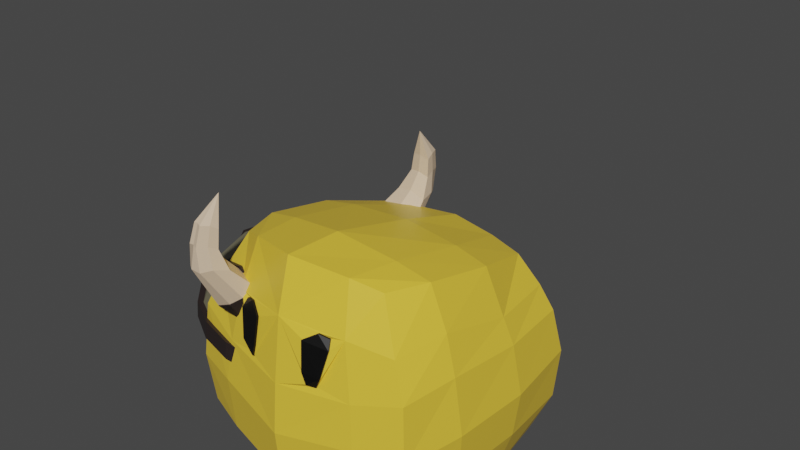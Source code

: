 # Source: SurvivorBlob_v4.blend  (saved by Blender 2.80.75; exported with 4.5.12 LTS)
import bpy
from mathutils import Matrix  # noqa: F401  (used for matrix-valued properties, if any)

bpy.ops.wm.read_factory_settings(use_empty=True)
scene = bpy.context.scene
scene.name = 'Scene'

# ---- collections
col_collection = bpy.data.collections.new('Collection'); scene.collection.children.link(col_collection)

# ---- materials (node trees are filled in below, after node groups)
mat_body = bpy.data.materials.new('Body')
mat_body.alpha_threshold = 0.0
mat_body.use_transparent_shadow = False
mat_body.line_color = (0.0, 0.0, 0.0, 1.0)
mat_eyes = bpy.data.materials.new('Eyes')
mat_eyes.use_transparent_shadow = False
mat_vikingbrown = bpy.data.materials.new('VikingBrown')
mat_vikingbrown.use_transparent_shadow = False
mat_vikingbrown.diffuse_color = (0.02315, 0.01521, 0.01444, 1.0)
mat_vikingbrown.roughness = 0.5
mat_vikinglightbrown = bpy.data.materials.new('VikingLightBrown')
mat_vikinglightbrown.use_transparent_shadow = False
mat_vikinglightbrown.diffuse_color = (0.2159, 0.1981, 0.1221, 1.0)
mat_vikinglightbrown.roughness = 0.5
mat_vikingbone = bpy.data.materials.new('VikingBone')
mat_vikingbone.use_transparent_shadow = False
mat_vikingbone.diffuse_color = (0.7529, 0.5711, 0.402, 1.0)
mat_vikingbone.roughness = 0.5

# ---- material node trees
mat_body.use_nodes = True; mat_body.node_tree.nodes.clear()
_N = mat_body.node_tree.nodes; _L = mat_body.node_tree.links
n0 = _N.new('ShaderNodeOutputMaterial'); n0.name = 'Material Output'; n0.location = (300, 300)
n1 = _N.new('ShaderNodeBsdfPrincipled'); n1.name = 'Principled BSDF'; n1.location = (10, 300)
n1.distribution = 'GGX'
n1.subsurface_method = 'BURLEY'
n1.inputs[0].default_value = (0.8469, 0.5711, 0.04817, 1.0)
n1.inputs[2].default_value = 0.4
n1.inputs[3].default_value = 1.45
n1.inputs[27].default_value = (0.0, 0.0, 0.0, 1.0)
n1.inputs[28].default_value = 1.0
_L.new(n1.outputs[0], n0.inputs[0])
n0.is_active_output = True
mat_eyes.use_nodes = True; mat_eyes.node_tree.nodes.clear()
_N = mat_eyes.node_tree.nodes; _L = mat_eyes.node_tree.links
n0 = _N.new('ShaderNodeOutputMaterial'); n0.name = 'Material Output'; n0.location = (300, 300)
n1 = _N.new('ShaderNodeBsdfPrincipled'); n1.name = 'Principled BSDF'; n1.location = (10, 300)
n1.distribution = 'GGX'
n1.subsurface_method = 'BURLEY'
n1.inputs[0].default_value = (0.0, 0.0, 0.0, 1.0)
n1.inputs[3].default_value = 1.45
n1.inputs[27].default_value = (0.0, 0.0, 0.0, 1.0)
n1.inputs[28].default_value = 1.0
_L.new(n1.outputs[0], n0.inputs[0])
n0.is_active_output = True
mat_vikingbrown.use_nodes = True; mat_vikingbrown.node_tree.nodes.clear()
_N = mat_vikingbrown.node_tree.nodes; _L = mat_vikingbrown.node_tree.links
n0 = _N.new('ShaderNodeOutputMaterial'); n0.name = 'Material Output'; n0.location = (300, 300)
n1 = _N.new('ShaderNodeBsdfPrincipled'); n1.name = 'Principled BSDF'; n1.location = (10, 300)
n1.distribution = 'GGX'
n1.subsurface_method = 'BURLEY'
n1.inputs[0].default_value = (0.02315, 0.01521, 0.01444, 1.0)
n1.inputs[3].default_value = 1.45
n1.inputs[27].default_value = (0.0, 0.0, 0.0, 1.0)
n1.inputs[28].default_value = 1.0
n2 = _N.new('ShaderNodeNormalMap'); n2.name = 'Normal Map'; n2.location = (-300, -300)
n2.label = 'Normal/Map'
n2.inputs[0].default_value = 0.14
_L.new(n1.outputs[0], n0.inputs[0])
_L.new(n2.outputs[0], n1.inputs[5])
n0.is_active_output = True
mat_vikinglightbrown.use_nodes = True; mat_vikinglightbrown.node_tree.nodes.clear()
_N = mat_vikinglightbrown.node_tree.nodes; _L = mat_vikinglightbrown.node_tree.links
n0 = _N.new('ShaderNodeOutputMaterial'); n0.name = 'Material Output'; n0.location = (300, 300)
n1 = _N.new('ShaderNodeBsdfPrincipled'); n1.name = 'Principled BSDF'; n1.location = (10, 300)
n1.distribution = 'GGX'
n1.subsurface_method = 'BURLEY'
n1.inputs[0].default_value = (0.2159, 0.1981, 0.1221, 1.0)
n1.inputs[3].default_value = 1.45
n1.inputs[27].default_value = (0.0, 0.0, 0.0, 1.0)
n1.inputs[28].default_value = 1.0
n2 = _N.new('ShaderNodeNormalMap'); n2.name = 'Normal Map'; n2.location = (-300, -300)
n2.label = 'Normal/Map'
n2.inputs[0].default_value = 0.14
_L.new(n1.outputs[0], n0.inputs[0])
_L.new(n2.outputs[0], n1.inputs[5])
n0.is_active_output = True
mat_vikingbone.use_nodes = True; mat_vikingbone.node_tree.nodes.clear()
_N = mat_vikingbone.node_tree.nodes; _L = mat_vikingbone.node_tree.links
n0 = _N.new('ShaderNodeOutputMaterial'); n0.name = 'Material Output'; n0.location = (300, 300)
n1 = _N.new('ShaderNodeBsdfPrincipled'); n1.name = 'Principled BSDF'; n1.location = (10, 300)
n1.distribution = 'GGX'
n1.subsurface_method = 'BURLEY'
n1.inputs[0].default_value = (0.7529, 0.5711, 0.402, 1.0)
n1.inputs[3].default_value = 1.45
n1.inputs[27].default_value = (0.0, 0.0, 0.0, 1.0)
n1.inputs[28].default_value = 1.0
n2 = _N.new('ShaderNodeNormalMap'); n2.name = 'Normal Map'; n2.location = (-300, -300)
n2.label = 'Normal/Map'
n2.inputs[0].default_value = 0.14
_L.new(n1.outputs[0], n0.inputs[0])
_L.new(n2.outputs[0], n1.inputs[5])
n0.is_active_output = True

# ---- world
world_world = bpy.data.worlds.new('World'); scene.world = world_world
world_world.use_nodes = True; world_world.node_tree.nodes.clear()
_N = world_world.node_tree.nodes; _L = world_world.node_tree.links
n0 = _N.new('ShaderNodeOutputWorld'); n0.name = 'World Output'; n0.location = (300, 300)
n1 = _N.new('ShaderNodeBackground'); n1.name = 'Background'; n1.location = (10, 300)
n1.inputs[0].default_value = (0.05088, 0.05088, 0.05088, 1.0)
_L.new(n1.outputs[0], n0.inputs[0])
n0.is_active_output = True
world_world.color = (0.05088, 0.05088, 0.05088)
world_world.use_sun_shadow = False
world_world.sun_shadow_jitter_overblur = 0.0

# ---- meshes
me_cube = bpy.data.meshes.new('Cube')
me_cube.from_pydata([(0.7324, -0.6099, 1.627), (0.7342, -0.7823, -0.0754), (-0.6115, -0.6264, 1.359), (-0.6408, -0.7823, -0.0754), (-0.7316, -0.9128, 0.2429), (-0.7476, -0.9466, 0.6366), (-0.7005, -0.8853, 0.9716), (-0.665, -0.7854, 1.152), (0.8455, -0.7935, 1.285), (0.8989, -0.909, 1.022), (0.9293, -0.9434, 0.6025), (0.8908, -0.9072, 0.2141), (0.4301, -0.7176, 1.615), (-0.1077, -0.7333, 1.51), (-0.1077, -0.8826, -0.0754), (0.4338, -0.8826, -0.0754), (0.4577, -0.9964, 0.2827), (-0.122, -1.002, 0.2827), (0.4741, -1.03, 0.6255), (-0.1449, -1.036, 0.6185), (0.4777, -0.9652, 1.045), (-0.1296, -0.9655, 0.9898), (0.4502, -0.8686, 1.317), (-0.1161, -0.884, 1.178), (-0.7082, -0.5244, -0.1213), (0.8286, -0.4094, 1.697), (-0.6688, -0.3563, 1.387), (0.798, -0.5245, -0.1213), (-0.8174, -0.5896, 0.2081), (-0.8541, -0.5447, 0.628), (-0.8152, -0.4876, 0.885), (-0.7319, -0.414, 1.14), (0.9871, -0.5858, 0.1792), (1.026, -0.5952, 0.5939), (-0.1241, -0.5199, -0.1213), (0.4611, -0.5199, -0.1213), (0.4557, -0.4547, 1.677), (-0.1241, -0.4661, 1.56), (0.9951, -0.5519, 0.9201), (0.9402, -0.472, 1.329), (1.029, -0.3049, 0.9556), (1.041, -0.1992, 1.272), (1.068, -0.2157, 1.056), (1.04, -0.3506, 1.045), (1.062, -0.245, 0.9668), (0.9869, -0.2975, 1.334), (0.9596, -0.373, 1.312), (0.9963, -0.3924, 1.251), (1.082, -0.22, 1.058), (1.075, -0.2493, 0.969), (1.043, -0.3092, 0.9578), (1.002, -0.3018, 1.336), (0.9736, -0.3773, 1.314), (1.054, -0.3549, 1.047), (1.055, -0.2035, 1.274), (1.01, -0.3967, 1.253), (0.7324, 0.6099, 1.627), (0.7342, 0.7823, -0.0754), (-0.6115, 0.6264, 1.359), (-0.6408, 0.7823, -0.0754), (-0.8294, -2.083e-08, -0.127), (0.9432, -2.083e-08, 1.757), (-0.695, -2.083e-08, 1.422), (0.9145, -2.083e-08, -0.1181), (-0.7316, 0.9128, 0.2429), (-0.7476, 0.9466, 0.6366), (-0.7005, 0.8853, 0.9716), (-0.665, 0.7854, 1.152), (0.8455, 0.7935, 1.285), (0.8989, 0.909, 1.022), (0.9293, 0.9434, 0.6025), (0.8908, 0.9072, 0.2141), (1.141, -2.083e-08, 0.5056), (1.102, -2.083e-08, 0.1167), (-0.8082, -2.083e-08, 1.047), (-0.8624, -2.083e-08, 0.8767), (-0.9368, -2.083e-08, 0.5671), (-0.917, -2.083e-08, 0.1455), (0.4301, 0.7176, 1.615), (-0.1077, 0.7333, 1.51), (-0.1077, 0.8826, -0.0754), (0.4338, 0.8826, -0.0754), (0.5103, -2.083e-08, -0.127), (-0.1535, -2.083e-08, -0.127), (-0.1535, -2.083e-08, 1.588), (0.5102, -2.083e-08, 1.751), (0.4577, 0.9964, 0.2827), (-0.122, 1.002, 0.2827), (0.4741, 1.03, 0.6255), (-0.1449, 1.036, 0.6185), (0.4777, 0.9652, 1.045), (-0.1296, 0.9655, 0.9898), (0.4502, 0.8686, 1.317), (-0.1161, 0.884, 1.178), (-0.7082, 0.5244, -0.1213), (0.8286, 0.4094, 1.697), (-0.6688, 0.3563, 1.387), (0.798, 0.5245, -0.1213), (-0.8174, 0.5896, 0.2081), (-0.8541, 0.5447, 0.628), (-0.8152, 0.4876, 0.885), (-0.7319, 0.414, 1.14), (0.9871, 0.5858, 0.1792), (1.026, 0.5952, 0.5939), (-0.1241, 0.5199, -0.1213), (0.4611, 0.5199, -0.1213), (0.4557, 0.4547, 1.677), (-0.1241, 0.4661, 1.56), (0.9951, 0.5519, 0.9201), (1.05, -2.083e-08, 1.367), (1.11, -2.083e-08, 0.8858), (0.9402, 0.472, 1.329), (1.029, 0.3049, 0.9556), (1.041, 0.1992, 1.272), (1.068, 0.2157, 1.056), (1.04, 0.3506, 1.045), (1.062, 0.245, 0.9668), (0.9869, 0.2975, 1.334), (0.9596, 0.373, 1.312), (0.9963, 0.3924, 1.251), (1.082, 0.22, 1.058), (1.075, 0.2493, 0.969), (1.043, 0.3092, 0.9578), (1.002, 0.3018, 1.336), (0.9736, 0.3773, 1.314), (1.054, 0.3549, 1.047), (1.055, 0.2035, 1.274), (1.01, 0.3967, 1.253)], [], [(37, 26, 2, 13), (23, 13, 2, 7), (35, 27, 1, 15), (39, 25, 0, 8), (31, 26, 62, 74), (24, 28, 77, 60), (28, 29, 76, 77), (29, 30, 75, 76), (30, 31, 74, 75), (27, 32, 11, 1), (32, 33, 10, 11), (33, 38, 9, 10), (38, 39, 8, 9), (14, 17, 4, 3), (17, 19, 5, 4), (19, 21, 6, 5), (21, 23, 7, 6), (9, 8, 22, 20), (20, 22, 23, 21), (10, 9, 20, 18), (18, 20, 21, 19), (11, 10, 18, 16), (16, 18, 19, 17), (1, 11, 16, 15), (15, 16, 17, 14), (24, 34, 14, 3), (34, 35, 15, 14), (8, 0, 12, 22), (22, 12, 13, 23), (25, 36, 12, 0), (36, 37, 13, 12), (85, 84, 37, 36), (61, 85, 36, 25), (83, 82, 35, 34), (60, 83, 34, 24), (72, 110, 38, 33), (73, 72, 33, 32), (63, 73, 32, 27), (6, 7, 31, 30), (5, 6, 30, 29), (4, 5, 29, 28), (3, 4, 28, 24), (7, 2, 26, 31), (109, 61, 25, 39), (82, 63, 27, 35), (84, 62, 26, 37), (39, 46, 45, 109), (110, 109, 45, 41, 42, 44), (38, 110, 44, 40), (38, 40, 43, 47, 46, 39), (45, 46, 52, 51), (41, 45, 51, 54), (47, 43, 53, 55), (49, 48, 53, 50), (55, 54, 51, 52), (53, 48, 54, 55), (44, 42, 48, 49), (42, 41, 54, 48), (46, 47, 55, 52), (43, 40, 50, 53), (40, 44, 49, 50), (107, 79, 58, 96), (93, 67, 58, 79), (105, 81, 57, 97), (111, 68, 56, 95), (101, 74, 62, 96), (94, 60, 77, 98), (98, 77, 76, 99), (99, 76, 75, 100), (100, 75, 74, 101), (97, 57, 71, 102), (102, 71, 70, 103), (103, 70, 69, 108), (108, 69, 68, 111), (80, 59, 64, 87), (87, 64, 65, 89), (89, 65, 66, 91), (91, 66, 67, 93), (69, 90, 92, 68), (90, 91, 93, 92), (70, 88, 90, 69), (88, 89, 91, 90), (71, 86, 88, 70), (86, 87, 89, 88), (57, 81, 86, 71), (81, 80, 87, 86), (94, 59, 80, 104), (104, 80, 81, 105), (68, 92, 78, 56), (92, 93, 79, 78), (95, 56, 78, 106), (106, 78, 79, 107), (85, 106, 107, 84), (61, 95, 106, 85), (83, 104, 105, 82), (60, 94, 104, 83), (72, 103, 108, 110), (73, 102, 103, 72), (63, 97, 102, 73), (66, 100, 101, 67), (65, 99, 100, 66), (64, 98, 99, 65), (59, 94, 98, 64), (67, 101, 96, 58), (109, 111, 95, 61), (82, 105, 97, 63), (84, 107, 96, 62), (111, 109, 117, 118), (110, 116, 114, 113, 117, 109), (108, 112, 116, 110), (108, 111, 118, 119, 115, 112), (117, 123, 124, 118), (113, 126, 123, 117), (119, 127, 125, 115), (121, 122, 125, 120), (127, 124, 123, 126), (125, 127, 126, 120), (116, 121, 120, 114), (114, 120, 126, 113), (118, 124, 127, 119), (115, 125, 122, 112), (112, 122, 121, 116)])
me_cube.polygons.foreach_set('material_index', [0, 0, 0, 0, 0, 0, 0, 0, 0, 0, 0, 0, 0, 0, 0, 0, 0, 0, 0, 0, 0, 0, 0, 0, 0, 0, 0, 0, 0, 0, 0, 0, 0, 0, 0, 0, 0, 0, 0, 0, 0, 0, 0, 0, 0, 0, 0, 0, 0, 0, 1, 1, 1, 1, 1, 1, 1, 1, 1, 1, 1, 0, 0, 0, 0, 0, 0, 0, 0, 0, 0, 0, 0, 0, 0, 0, 0, 0, 0, 0, 0, 0, 0, 0, 0, 0, 0, 0, 0, 0, 0, 0, 0, 0, 0, 0, 0, 0, 0, 0, 0, 0, 0, 0, 0, 0, 0, 0, 0, 0, 0, 1, 1, 1, 1, 1, 1, 1, 1, 1, 1, 1])
_uv = me_cube.uv_layers.new(name='UVMap')
_uv.uv.foreach_set('vector', [0.5277, 0.1952, 0.625, 0.1952, 0.625, 0.25, 0.5277, 0.25, 0.5754, 0.4027, 0.625, 0.4027, 0.625, 0.5, 0.5754, 0.5, 0.5556, 0.9452, 0.625, 0.9452, 0.625, 1.0, 0.5556, 1.0, 0.3254, 0.6952, 0.375, 0.6952, 0.375, 0.75, 0.3254, 0.75, 0.5754, 0.5548, 0.625, 0.5548, 0.625, 0.625, 0.5754, 0.625, 0.375, 0.5548, 0.4254, 0.5548, 0.4254, 0.625, 0.375, 0.625, 0.4254, 0.5548, 0.4754, 0.5548, 0.4754, 0.625, 0.4254, 0.625, 0.4754, 0.5548, 0.5254, 0.5548, 0.5254, 0.625, 0.4754, 0.625, 0.5254, 0.5548, 0.5754, 0.5548, 0.5754, 0.625, 0.5254, 0.625, 0.125, 0.6952, 0.1754, 0.6952, 0.1754, 0.75, 0.125, 0.75, 0.1754, 0.6952, 0.2254, 0.6952, 0.2254, 0.75, 0.1754, 0.75, 0.2254, 0.6952, 0.2754, 0.6952, 0.2754, 0.75, 0.2254, 0.75, 0.2754, 0.6952, 0.3254, 0.6952, 0.3254, 0.75, 0.2754, 0.75, 0.375, 0.4027, 0.4254, 0.4027, 0.4254, 0.5, 0.375, 0.5, 0.4254, 0.4027, 0.4754, 0.4027, 0.4754, 0.5, 0.4254, 0.5, 0.4754, 0.4027, 0.5254, 0.4027, 0.5254, 0.5, 0.4754, 0.5, 0.5254, 0.4027, 0.5754, 0.4027, 0.5754, 0.5, 0.5254, 0.5, 0.5254, 0.25, 0.5754, 0.25, 0.5754, 0.3194, 0.5254, 0.3194, 0.5254, 0.3194, 0.5754, 0.3194, 0.5754, 0.4027, 0.5254, 0.4027, 0.4754, 0.25, 0.5254, 0.25, 0.5254, 0.3194, 0.4754, 0.3194, 0.4754, 0.3194, 0.5254, 0.3194, 0.5254, 0.4027, 0.4754, 0.4027, 0.4254, 0.25, 0.4754, 0.25, 0.4754, 0.3194, 0.4254, 0.3194, 0.4254, 0.3194, 0.4754, 0.3194, 0.4754, 0.4027, 0.4254, 0.4027, 0.375, 0.25, 0.4254, 0.25, 0.4254, 0.3194, 0.375, 0.3194, 0.375, 0.3194, 0.4254, 0.3194, 0.4254, 0.4027, 0.375, 0.4027, 0.375, 0.9452, 0.4723, 0.9452, 0.4723, 1.0, 0.375, 1.0, 0.4723, 0.9452, 0.5556, 0.9452, 0.5556, 1.0, 0.4723, 1.0, 0.5754, 0.25, 0.625, 0.25, 0.625, 0.3194, 0.5754, 0.3194, 0.5754, 0.3194, 0.625, 0.3194, 0.625, 0.4027, 0.5754, 0.4027, 0.375, 0.1952, 0.4444, 0.1952, 0.4444, 0.25, 0.375, 0.25, 0.4444, 0.1952, 0.5277, 0.1952, 0.5277, 0.25, 0.4444, 0.25, 0.4444, 0.125, 0.5277, 0.125, 0.5277, 0.1952, 0.4444, 0.1952, 0.375, 0.125, 0.4444, 0.125, 0.4444, 0.1952, 0.375, 0.1952, 0.4723, 0.875, 0.5556, 0.875, 0.5556, 0.9452, 0.4723, 0.9452, 0.375, 0.875, 0.4723, 0.875, 0.4723, 0.9452, 0.375, 0.9452, 0.2254, 0.625, 0.2754, 0.625, 0.2754, 0.6952, 0.2254, 0.6952, 0.1754, 0.625, 0.2254, 0.625, 0.2254, 0.6952, 0.1754, 0.6952, 0.125, 0.625, 0.1754, 0.625, 0.1754, 0.6952, 0.125, 0.6952, 0.5254, 0.5, 0.5754, 0.5, 0.5754, 0.5548, 0.5254, 0.5548, 0.4754, 0.5, 0.5254, 0.5, 0.5254, 0.5548, 0.4754, 0.5548, 0.4254, 0.5, 0.4754, 0.5, 0.4754, 0.5548, 0.4254, 0.5548, 0.375, 0.5, 0.4254, 0.5, 0.4254, 0.5548, 0.375, 0.5548, 0.5754, 0.5, 0.625, 0.5, 0.625, 0.5548, 0.5754, 0.5548, 0.3254, 0.625, 0.375, 0.625, 0.375, 0.6952, 0.3254, 0.6952, 0.5556, 0.875, 0.625, 0.875, 0.625, 0.9452, 0.5556, 0.9452, 0.5277, 0.125, 0.625, 0.125, 0.625, 0.1952, 0.5277, 0.1952, 0.3254, 0.6952, 0.3254, 0.6952, 0.3254, 0.625, 0.3254, 0.625, 0.0, 0.0, 0.3254, 0.625, 0.3254, 0.625, 0.3041, 0.625, 0.2803, 0.625, 0.2754, 0.625, 0.2754, 0.6952, 0.0, 0.0, 0.2754, 0.625, 0.2754, 0.6952, 0.2754, 0.6952, 0.2754, 0.6952, 0.2808, 0.6952, 0.3047, 0.6952, 0.3254, 0.6952, 0.3254, 0.6952, 0.3254, 0.625, 0.3254, 0.6952, 0.3254, 0.6952, 0.3254, 0.625, 0.3041, 0.625, 0.3254, 0.625, 0.3254, 0.625, 0.3041, 0.625, 0.3047, 0.6952, 0.2808, 0.6952, 0.2808, 0.6952, 0.3047, 0.6952, 0.2754, 0.625, 0.2803, 0.625, 0.2808, 0.6952, 0.2754, 0.6952, 0.3047, 0.6952, 0.3041, 0.625, 0.3254, 0.625, 0.3254, 0.6952, 0.2808, 0.6952, 0.2803, 0.625, 0.3041, 0.625, 0.3047, 0.6952, 0.2754, 0.625, 0.2803, 0.625, 0.2803, 0.625, 0.2754, 0.625, 0.2803, 0.625, 0.3041, 0.625, 0.3041, 0.625, 0.2803, 0.625, 0.3254, 0.6952, 0.3047, 0.6952, 0.3047, 0.6952, 0.3254, 0.6952, 0.2808, 0.6952, 0.2754, 0.6952, 0.2754, 0.6952, 0.2808, 0.6952, 0.2754, 0.6952, 0.2754, 0.625, 0.2754, 0.625, 0.2754, 0.6952, 0.5277, 0.1952, 0.5277, 0.25, 0.625, 0.25, 0.625, 0.1952, 0.5754, 0.4027, 0.5754, 0.5, 0.625, 0.5, 0.625, 0.4027, 0.5556, 0.9452, 0.5556, 1.0, 0.625, 1.0, 0.625, 0.9452, 0.3254, 0.6952, 0.3254, 0.75, 0.375, 0.75, 0.375, 0.6952, 0.5754, 0.5548, 0.5754, 0.625, 0.625, 0.625, 0.625, 0.5548, 0.375, 0.5548, 0.375, 0.625, 0.4254, 0.625, 0.4254, 0.5548, 0.4254, 0.5548, 0.4254, 0.625, 0.4754, 0.625, 0.4754, 0.5548, 0.4754, 0.5548, 0.4754, 0.625, 0.5254, 0.625, 0.5254, 0.5548, 0.5254, 0.5548, 0.5254, 0.625, 0.5754, 0.625, 0.5754, 0.5548, 0.125, 0.6952, 0.125, 0.75, 0.1754, 0.75, 0.1754, 0.6952, 0.1754, 0.6952, 0.1754, 0.75, 0.2254, 0.75, 0.2254, 0.6952, 0.2254, 0.6952, 0.2254, 0.75, 0.2754, 0.75, 0.2754, 0.6952, 0.2754, 0.6952, 0.2754, 0.75, 0.3254, 0.75, 0.3254, 0.6952, 0.375, 0.4027, 0.375, 0.5, 0.4254, 0.5, 0.4254, 0.4027, 0.4254, 0.4027, 0.4254, 0.5, 0.4754, 0.5, 0.4754, 0.4027, 0.4754, 0.4027, 0.4754, 0.5, 0.5254, 0.5, 0.5254, 0.4027, 0.5254, 0.4027, 0.5254, 0.5, 0.5754, 0.5, 0.5754, 0.4027, 0.5254, 0.25, 0.5254, 0.3194, 0.5754, 0.3194, 0.5754, 0.25, 0.5254, 0.3194, 0.5254, 0.4027, 0.5754, 0.4027, 0.5754, 0.3194, 0.4754, 0.25, 0.4754, 0.3194, 0.5254, 0.3194, 0.5254, 0.25, 0.4754, 0.3194, 0.4754, 0.4027, 0.5254, 0.4027, 0.5254, 0.3194, 0.4254, 0.25, 0.4254, 0.3194, 0.4754, 0.3194, 0.4754, 0.25, 0.4254, 0.3194, 0.4254, 0.4027, 0.4754, 0.4027, 0.4754, 0.3194, 0.375, 0.25, 0.375, 0.3194, 0.4254, 0.3194, 0.4254, 0.25, 0.375, 0.3194, 0.375, 0.4027, 0.4254, 0.4027, 0.4254, 0.3194, 0.375, 0.9452, 0.375, 1.0, 0.4723, 1.0, 0.4723, 0.9452, 0.4723, 0.9452, 0.4723, 1.0, 0.5556, 1.0, 0.5556, 0.9452, 0.5754, 0.25, 0.5754, 0.3194, 0.625, 0.3194, 0.625, 0.25, 0.5754, 0.3194, 0.5754, 0.4027, 0.625, 0.4027, 0.625, 0.3194, 0.375, 0.1952, 0.375, 0.25, 0.4444, 0.25, 0.4444, 0.1952, 0.4444, 0.1952, 0.4444, 0.25, 0.5277, 0.25, 0.5277, 0.1952, 0.4444, 0.125, 0.4444, 0.1952, 0.5277, 0.1952, 0.5277, 0.125, 0.375, 0.125, 0.375, 0.1952, 0.4444, 0.1952, 0.4444, 0.125, 0.4723, 0.875, 0.4723, 0.9452, 0.5556, 0.9452, 0.5556, 0.875, 0.375, 0.875, 0.375, 0.9452, 0.4723, 0.9452, 0.4723, 0.875, 0.2254, 0.625, 0.2254, 0.6952, 0.2754, 0.6952, 0.2754, 0.625, 0.1754, 0.625, 0.1754, 0.6952, 0.2254, 0.6952, 0.2254, 0.625, 0.125, 0.625, 0.125, 0.6952, 0.1754, 0.6952, 0.1754, 0.625, 0.5254, 0.5, 0.5254, 0.5548, 0.5754, 0.5548, 0.5754, 0.5, 0.4754, 0.5, 0.4754, 0.5548, 0.5254, 0.5548, 0.5254, 0.5, 0.4254, 0.5, 0.4254, 0.5548, 0.4754, 0.5548, 0.4754, 0.5, 0.375, 0.5, 0.375, 0.5548, 0.4254, 0.5548, 0.4254, 0.5, 0.5754, 0.5, 0.5754, 0.5548, 0.625, 0.5548, 0.625, 0.5, 0.3254, 0.625, 0.3254, 0.6952, 0.375, 0.6952, 0.375, 0.625, 0.5556, 0.875, 0.5556, 0.9452, 0.625, 0.9452, 0.625, 0.875, 0.5277, 0.125, 0.5277, 0.1952, 0.625, 0.1952, 0.625, 0.125, 0.3254, 0.6952, 0.3254, 0.625, 0.3254, 0.625, 0.3254, 0.6952, 0.0, 0.0, 0.2754, 0.625, 0.2803, 0.625, 0.3041, 0.625, 0.3254, 0.625, 0.3254, 0.625, 0.2754, 0.6952, 0.2754, 0.6952, 0.2754, 0.625, 0.0, 0.0, 0.2754, 0.6952, 0.3254, 0.6952, 0.3254, 0.6952, 0.3047, 0.6952, 0.2808, 0.6952, 0.2754, 0.6952, 0.3254, 0.625, 0.3254, 0.625, 0.3254, 0.6952, 0.3254, 0.6952, 0.3041, 0.625, 0.3041, 0.625, 0.3254, 0.625, 0.3254, 0.625, 0.3047, 0.6952, 0.3047, 0.6952, 0.2808, 0.6952, 0.2808, 0.6952, 0.2754, 0.625, 0.2754, 0.6952, 0.2808, 0.6952, 0.2803, 0.625, 0.3047, 0.6952, 0.3254, 0.6952, 0.3254, 0.625, 0.3041, 0.625, 0.2808, 0.6952, 0.3047, 0.6952, 0.3041, 0.625, 0.2803, 0.625, 0.2754, 0.625, 0.2754, 0.625, 0.2803, 0.625, 0.2803, 0.625, 0.2803, 0.625, 0.2803, 0.625, 0.3041, 0.625, 0.3041, 0.625, 0.3254, 0.6952, 0.3254, 0.6952, 0.3047, 0.6952, 0.3047, 0.6952, 0.2808, 0.6952, 0.2808, 0.6952, 0.2754, 0.6952, 0.2754, 0.6952, 0.2754, 0.6952, 0.2754, 0.6952, 0.2754, 0.625, 0.2754, 0.625])
me_cube.materials.append(mat_body)
me_cube.materials.append(mat_eyes)
me_cube.use_remesh_preserve_volume = False
me_cube.use_remesh_preserve_attributes = False
me_cube.use_mirror_vertex_groups = False
me_cube.update()
me_sphere_005 = bpy.data.meshes.new('Sphere.005')
me_sphere_005.from_pydata([(-0.0004836, 0.5438, -0.556), (-0.002156, 0.7436, -0.9406), (-0.002708, 0.1838, -0.8272), (0.498, 0.5389, -0.09377), (0.3131, 0.4759, -0.566), (0.2258, 0.3443, -0.7213), (0.1246, 0.197, -0.8155), (0.8626, 0.3038, -0.09377), (0.7006, 0.2558, -0.5114), (0.5, 0.1837, -0.7027), (0.2373, 0.114, -0.8227), (0.996, -0.01739, -0.09377), (0.809, -0.01739, -0.5114), (0.5878, -0.01739, -0.7004), (0.297, -0.004022, -0.8221), (-0.309, -0.1556, -0.8217), (-0.5878, -0.1556, -0.7004), (-0.809, -0.1556, -0.5114), (-0.996, -0.1556, -0.09377), (0.0, -0.1556, -0.8635), (-1.692e-05, -0.004747, -0.8623), (0.309, -0.1556, -0.8217), (0.5878, -0.1556, -0.7004), (0.809, -0.1556, -0.5114), (0.996, -0.1556, -0.09377), (-0.996, -0.01739, -0.09377), (-0.809, -0.01739, -0.5114), (-0.5878, -0.01739, -0.7004), (-0.297, -0.004022, -0.8221), (-0.8626, 0.3038, -0.09377), (-0.7006, 0.2558, -0.5114), (-0.4999, 0.1837, -0.7027), (-0.2374, 0.114, -0.8227), (-0.498, 0.5389, -0.09377), (-0.3141, 0.4759, -0.5659), (-0.2263, 0.3442, -0.7213), (-0.1247, 0.197, -0.8155), (-1.77e-08, 0.625, -0.09377), (-0.0006362, 0.586, -0.7842), (-7.308e-05, 0.3438, -0.9682), (0.2054, 0.5308, -0.7817), (0.1526, 0.4406, -0.8614), (0.08578, 0.3844, -0.9034), (-0.2072, 0.5354, -0.7761), (-0.1552, 0.4419, -0.8584), (-0.1263, 0.3858, -0.9298), (0.1023, 0.7246, -1.085), (0.04643, 0.699, -1.158), (-0.141, 0.713, -0.9457), (-0.1217, 0.7348, -1.072), (-0.07899, 0.7046, -1.151), (0.01215, 1.051, -1.006), (-0.01549, 0.7156, -1.186), (0.1329, 0.6992, -0.9616), (0.004933, 0.8997, -1.012), (-0.00379, 0.9131, -1.173), (0.09305, 0.874, -1.032), (0.0731, 0.9062, -1.107), (0.03663, 0.9042, -1.182), (-0.08564, 0.8807, -1.02), (-0.07307, 0.9111, -1.098), (-0.04519, 0.9069, -1.177), (0.004643, 1.079, -1.142), (0.08794, 1.031, -1.026), (0.07078, 1.066, -1.087), (0.03941, 1.072, -1.151), (-0.06576, 1.035, -1.015), (-0.05495, 1.069, -1.078), (-0.03097, 1.074, -1.146), (0.01635, 1.272, -0.9746), (-0.0004836, 0.5438, 0.556), (-0.002156, 0.7436, 0.9406), (-0.003368, 0.1902, 0.8234), (0.498, 0.5389, 0.09377), (0.3131, 0.4759, 0.566), (0.2258, 0.3443, 0.7213), (0.1246, 0.197, 0.8155), (0.8626, 0.3038, 0.09377), (0.7006, 0.2558, 0.5114), (0.5, 0.1837, 0.7027), (0.2373, 0.114, 0.8227), (0.996, -0.01739, 0.09377), (0.809, -0.01739, 0.5114), (0.5878, -0.01739, 0.7004), (0.297, -0.004022, 0.8221), (-0.309, -0.1556, 0.8217), (-0.5878, -0.1556, 0.7004), (-0.809, -0.1556, 0.5114), (-0.996, -0.1556, 0.09377), (0.0, -0.1556, 0.8635), (-1.692e-05, -0.004747, 0.8623), (0.309, -0.1556, 0.8217), (0.5878, -0.1556, 0.7004), (0.809, -0.1556, 0.5114), (0.996, -0.1556, 0.09377), (-0.996, -0.01739, 0.09377), (-0.809, -0.01739, 0.5114), (-0.5878, -0.01739, 0.7004), (-0.297, -0.004022, 0.8221), (-0.8626, 0.3038, 0.09377), (-0.7006, 0.2558, 0.5114), (-0.4999, 0.1837, 0.7027), (-0.2374, 0.114, 0.8227), (-0.498, 0.5389, 0.09377), (-0.3141, 0.4759, 0.5659), (-0.2263, 0.3442, 0.7213), (-0.1247, 0.197, 0.8155), (-1.77e-08, 0.625, 0.09377), (-0.0006362, 0.586, 0.7842), (-7.308e-05, 0.3438, 0.9682), (0.2054, 0.5308, 0.7817), (0.1526, 0.4406, 0.8614), (0.07841, 0.3742, 0.9252), (-0.2072, 0.5354, 0.7761), (-0.1552, 0.4419, 0.8584), (-0.09049, 0.3957, 0.9145), (0.1023, 0.7246, 1.085), (0.04643, 0.699, 1.158), (-0.141, 0.713, 0.9457), (-0.1217, 0.7348, 1.072), (-0.07899, 0.7046, 1.151), (0.01215, 1.051, 1.006), (-0.01549, 0.7156, 1.186), (0.1329, 0.6992, 0.9616), (0.004933, 0.8997, 1.012), (-0.00379, 0.9131, 1.173), (0.09305, 0.874, 1.032), (0.0731, 0.9062, 1.107), (0.03663, 0.9042, 1.182), (-0.08564, 0.8807, 1.02), (-0.07307, 0.9111, 1.098), (-0.04519, 0.9069, 1.177), (0.004643, 1.079, 1.142), (0.08794, 1.031, 1.026), (0.07078, 1.066, 1.087), (0.03941, 1.072, 1.151), (-0.06576, 1.035, 1.015), (-0.05495, 1.069, 1.078), (-0.03097, 1.074, 1.146), (0.01635, 1.272, 0.9746), (1.053, -0.01739, -0.09835), (0.855, -0.01739, -0.5363), (0.6212, -0.01739, -0.7346), (0.3138, -0.004022, -0.8622), (-0.3139, -0.004022, -0.8622), (-0.3266, -0.1556, -0.8618), (-0.6212, -0.01739, -0.7346), (-0.6212, -0.1556, -0.7346), (0.6212, -0.1556, -0.7346), (0.3266, -0.1556, -0.8618), (1.65e-07, -0.1556, -0.9057), (-1.772e-05, -0.004747, -0.9044), (-0.855, -0.01739, -0.5363), (-0.855, -0.1556, -0.5363), (0.855, -0.1556, -0.5363), (-1.053, -0.01739, -0.09835), (-1.053, -0.1556, -0.09835), (1.053, -0.1556, -0.09835), (1.053, -0.01739, 0.09835), (0.855, -0.01739, 0.5363), (0.6212, -0.01739, 0.7346), (0.3138, -0.004022, 0.8622), (-0.3139, -0.004022, 0.8622), (-0.3266, -0.1556, 0.8618), (-0.6212, -0.01739, 0.7346), (-0.6212, -0.1556, 0.7346), (0.6212, -0.1556, 0.7346), (0.3266, -0.1556, 0.8618), (1.65e-07, -0.1556, 0.9057), (-1.772e-05, -0.004747, 0.9044), (-0.855, -0.01739, 0.5363), (-0.855, -0.1556, 0.5363), (0.855, -0.1556, 0.5363), (-1.053, -0.01739, 0.09835), (-1.053, -0.1556, 0.09835), (1.053, -0.1556, 0.09835), (0.9047, 0.3073, -0.1033), (0.5251, 0.5521, -0.1033), (-0.8915, 0.3073, -0.1033), (-0.5119, 0.5521, -0.1033), (0.006574, 0.6417, -0.1033), (0.5251, 0.5521, 0.09195), (0.9047, 0.3073, 0.09195), (-0.8915, 0.3073, 0.09195), (-0.5119, 0.5521, 0.09195), (0.006574, 0.6417, 0.09195), (0.08852, 0.376, -0.9034), (0.1223, 0.1939, -0.8042), (-3.55e-05, 0.1867, -0.8138), (-6.114e-05, 0.3376, -0.9682), (0.3225, 0.4858, -0.566), (0.2326, 0.3381, -0.7213), (-0.2134, 0.5526, -0.7761), (-0.3235, 0.4858, -0.5659), (-0.0004841, 0.5621, -0.556), (-0.2331, 0.3379, -0.7213), (-0.1215, 0.1968, -0.8032), (-0.0006413, 0.6095, -0.7842), (0.2116, 0.5475, -0.7817), (0.1573, 0.4462, -0.8614), (-0.1598, 0.4477, -0.8584), (-0.129, 0.3773, -0.9298), (0.08115, 0.3658, 0.9252), (0.1284, 0.1727, 0.7916), (-3.55e-05, 0.1867, 0.8138), (-6.114e-05, 0.3376, 0.9682), (0.3225, 0.4858, 0.566), (0.2326, 0.3381, 0.7213), (-0.2134, 0.5526, 0.7761), (-0.3235, 0.4858, 0.5659), (-0.0004841, 0.5621, 0.556), (-0.2331, 0.3379, 0.7213), (-0.1285, 0.1727, 0.7966), (-0.0006413, 0.6095, 0.7842), (0.2116, 0.5475, 0.7817), (0.1573, 0.4462, 0.8614), (-0.1598, 0.4477, 0.8584), (-0.09321, 0.3873, 0.9145)], [], [(5, 6, 187, 191), (41, 40, 198, 199), (20, 2, 6), (0, 37, 3, 4), (6, 5, 9, 10), (73, 77, 182, 181), (20, 6, 10), (4, 3, 7, 8), (5, 4, 8, 9), (9, 8, 12, 13), (10, 9, 13, 14), (24, 23, 154, 157), (20, 10, 14), (8, 7, 11, 12), (27, 28, 144, 146), (90, 98, 162, 169), (81, 82, 159, 158), (23, 22, 148, 154), (26, 27, 146, 152), (94, 24, 157, 175), (11, 81, 158, 140), (22, 21, 149, 148), (25, 26, 152, 155), (26, 25, 29, 30), (27, 26, 30, 31), (28, 27, 31, 32), (20, 28, 32), (20, 32, 36), (30, 29, 33, 34), (31, 30, 34, 35), (32, 31, 35, 36), (99, 103, 184, 183), (105, 106, 212, 211), (20, 36, 2), (34, 33, 37, 0), (4, 5, 191, 190), (40, 41, 46, 53), (42, 39, 52, 47), (45, 44, 49, 50), (41, 42, 47, 46), (111, 112, 202, 215), (104, 105, 211, 209), (110, 111, 215, 214), (34, 0, 194, 193), (43, 38, 1, 48), (39, 45, 50, 52), (44, 43, 48, 49), (38, 40, 53, 1), (49, 48, 59, 60), (52, 50, 61, 55), (48, 1, 54, 59), (53, 46, 57, 56), (59, 54, 51, 66), (56, 57, 64, 63), (58, 55, 62, 65), (61, 60, 67, 68), (1, 53, 56, 54), (46, 47, 58, 57), (50, 49, 60, 61), (47, 52, 55, 58), (51, 63, 69), (67, 66, 69), (62, 68, 69), (66, 51, 69), (55, 61, 68, 62), (60, 59, 66, 67), (54, 56, 63, 51), (57, 58, 65, 64), (64, 65, 69), (68, 67, 69), (65, 62, 69), (63, 64, 69), (38, 43, 192, 197), (2, 36, 196, 188), (90, 76, 72), (70, 74, 73, 107), (76, 80, 79, 75), (90, 80, 76), (74, 78, 77, 73), (75, 79, 78, 74), (79, 83, 82, 78), (80, 84, 83, 79), (90, 84, 80), (78, 82, 81, 77), (93, 94, 175, 172), (18, 88, 174, 156), (20, 14, 143, 151), (21, 19, 150, 149), (92, 93, 172, 166), (88, 87, 171, 174), (19, 15, 145, 150), (91, 92, 166, 167), (96, 100, 99, 95), (97, 101, 100, 96), (98, 102, 101, 97), (90, 102, 98), (90, 106, 102), (100, 104, 103, 99), (101, 105, 104, 100), (102, 106, 105, 101), (70, 104, 209, 210), (90, 72, 106), (104, 70, 107, 103), (45, 39, 189, 201), (110, 123, 116, 111), (112, 117, 122, 109), (115, 120, 119, 114), (111, 116, 117, 112), (113, 108, 213, 208), (44, 45, 201, 200), (72, 76, 203, 204), (106, 72, 204, 212), (113, 118, 71, 108), (109, 122, 120, 115), (114, 119, 118, 113), (108, 71, 123, 110), (119, 130, 129, 118), (122, 125, 131, 120), (118, 129, 124, 71), (123, 126, 127, 116), (129, 136, 121, 124), (126, 133, 134, 127), (128, 135, 132, 125), (131, 138, 137, 130), (71, 124, 126, 123), (116, 127, 128, 117), (120, 131, 130, 119), (117, 128, 125, 122), (121, 139, 133), (137, 139, 136), (132, 139, 138), (136, 139, 121), (125, 132, 138, 131), (130, 137, 136, 129), (124, 121, 133, 126), (127, 134, 135, 128), (134, 139, 135), (138, 139, 137), (135, 139, 132), (133, 139, 134), (107, 73, 181, 185), (15, 19, 21, 22, 23, 24, 94, 93, 92, 91, 89, 85, 86, 87, 88, 18, 17, 16), (156, 174, 173, 155), (144, 151, 150, 145), (146, 144, 145, 147), (143, 142, 148, 149), (152, 146, 147, 153), (142, 141, 154, 148), (151, 143, 149, 150), (155, 152, 153, 156), (141, 140, 157, 154), (158, 175, 157, 140), (162, 163, 168, 169), (164, 165, 163, 162), (161, 167, 166, 160), (170, 171, 165, 164), (160, 166, 172, 159), (169, 168, 167, 161), (173, 174, 171, 170), (159, 172, 175, 158), (82, 83, 160, 159), (15, 16, 147, 145), (28, 20, 151, 144), (83, 84, 161, 160), (85, 89, 168, 163), (16, 17, 153, 147), (17, 18, 156, 153), (89, 91, 167, 168), (95, 25, 155, 173), (96, 95, 173, 170), (97, 96, 170, 164), (12, 11, 140, 141), (98, 97, 164, 162), (13, 12, 141, 142), (86, 85, 163, 165), (84, 90, 169, 161), (14, 13, 142, 143), (37, 33, 179, 180), (182, 158, 140, 176), (173, 183, 178, 155), (183, 184, 179, 178), (184, 185, 180, 179), (185, 181, 177, 180), (181, 182, 176, 177), (3, 37, 180, 177), (103, 107, 185, 184), (7, 3, 177, 176), (77, 81, 158, 182), (29, 25, 155, 178), (87, 86, 165, 171), (11, 7, 176, 140), (33, 29, 178, 179), (95, 99, 183, 173), (195, 193, 192, 200), (188, 196, 201, 189), (187, 188, 189, 186), (193, 194, 197, 192), (190, 191, 199, 198), (194, 190, 198, 197), (196, 195, 200, 201), (191, 187, 186, 199), (211, 216, 208, 209), (204, 205, 217, 212), (203, 202, 205, 204), (209, 208, 213, 210), (206, 214, 215, 207), (210, 213, 214, 206), (212, 217, 216, 211), (207, 215, 202, 203), (108, 110, 214, 213), (42, 41, 199, 186), (112, 109, 205, 202), (75, 74, 206, 207), (0, 4, 190, 194), (114, 113, 208, 216), (35, 34, 193, 195), (76, 75, 207, 203), (40, 38, 197, 198), (6, 2, 188, 187), (115, 114, 216, 217), (36, 35, 195, 196), (39, 42, 186, 189), (109, 115, 217, 205), (74, 70, 210, 206), (43, 44, 200, 192)])
me_sphere_005.polygons.foreach_set('use_smooth', [True] * 225)
me_sphere_005.polygons.foreach_set('material_index', [0, 0, 1, 1, 1, 0, 1, 1, 1, 1, 1, 0, 1, 1, 0, 0, 0, 0, 0, 0, 0, 0, 0, 1, 1, 1, 1, 1, 1, 1, 1, 0, 0, 1, 1, 0, 2, 2, 2, 2, 0, 0, 0, 0, 2, 2, 2, 2, 2, 2, 2, 2, 2, 2, 2, 2, 2, 2, 2, 2, 2, 2, 2, 2, 2, 2, 2, 2, 2, 2, 2, 2, 0, 0, 1, 1, 1, 1, 1, 1, 1, 1, 1, 1, 0, 0, 0, 0, 0, 0, 0, 0, 1, 1, 1, 1, 1, 1, 1, 1, 0, 1, 1, 0, 2, 2, 2, 2, 0, 0, 0, 0, 2, 2, 2, 2, 2, 2, 2, 2, 2, 2, 2, 2, 2, 2, 2, 2, 2, 2, 2, 2, 2, 2, 2, 2, 2, 2, 2, 2, 0, 0, 0, 0, 0, 0, 0, 0, 0, 0, 0, 0, 0, 0, 0, 0, 0, 0, 0, 0, 0, 0, 0, 0, 0, 0, 0, 0, 0, 0, 0, 0, 0, 0, 0, 0, 0, 0, 0, 0, 0, 0, 0, 0, 0, 0, 0, 0, 0, 0, 0, 0, 0, 0, 0, 0, 0, 0, 0, 0, 0, 0, 0, 0, 0, 0, 0, 0, 0, 0, 0, 0, 0, 0, 0, 0, 0, 0, 0, 0, 0, 0, 0, 0, 0])
_k = set([(0, 4), (0, 34), (0, 37), (0, 194), (1, 38), (1, 48), (1, 53), (1, 54), (2, 6), (2, 20), (2, 36), (2, 188), (3, 4), (3, 7), (3, 37), (3, 177), (4, 5), (4, 8), (4, 190), (5, 6), (5, 9), (5, 191), (6, 10), (6, 187), (7, 8), (7, 11), (7, 176), (8, 9), (8, 12), (9, 10), (9, 13), (10, 14), (10, 20), (11, 12), (11, 140), (12, 13), (13, 14), (13, 142), (14, 20), (14, 143), (20, 28), (20, 32), (25, 26), (25, 29), (25, 155), (26, 27), (26, 30), (27, 28), (27, 31), (27, 146), (28, 32), (28, 144), (29, 30), (29, 33), (29, 178), (30, 31), (30, 34), (31, 32), (31, 35), (32, 36), (33, 34), (33, 37), (33, 179), (34, 35), (34, 193), (35, 36), (35, 195), (36, 196), (37, 180), (38, 40), (38, 43), (38, 197), (39, 42), (39, 45), (39, 52), (39, 189), (40, 41), (40, 53), (40, 198), (41, 42), (41, 46), (41, 199), (42, 47), (42, 186), (43, 44), (43, 48), (43, 192), (44, 45), (44, 49), (44, 200), (45, 50), (45, 201), (46, 47), (46, 53), (46, 57), (47, 52), (47, 58), (48, 49), (48, 59), (49, 50), (49, 60), (50, 52), (50, 61), (51, 54), (51, 63), (51, 66), (51, 69), (52, 55), (53, 56), (54, 56), (54, 59), (55, 58), (55, 61), (55, 62), (56, 57), (56, 63), (57, 58), (57, 64), (58, 65), (59, 60), (59, 66), (60, 61), (60, 67), (61, 68), (62, 65), (62, 68), (62, 69), (63, 64), (63, 69), (64, 65), (64, 69), (65, 69), (66, 67), (66, 69), (67, 68), (67, 69), (68, 69), (70, 74), (70, 104), (70, 107), (70, 210), (71, 108), (71, 118), (71, 123), (71, 124), (72, 76), (72, 90), (72, 106), (72, 204), (73, 74), (73, 77), (73, 107), (73, 181), (74, 75), (74, 78), (74, 206), (75, 76), (75, 79), (75, 207), (76, 80), (76, 90), (76, 203), (77, 78), (77, 81), (77, 182), (78, 79), (78, 82), (79, 80), (79, 83), (80, 84), (80, 90), (81, 82), (81, 158), (82, 83), (83, 84), (83, 160), (84, 90), (84, 161), (90, 98), (90, 102), (90, 106), (95, 96), (95, 99), (95, 173), (96, 97), (96, 100), (97, 98), (97, 101), (97, 164), (98, 102), (98, 162), (99, 100), (99, 103), (99, 183), (100, 101), (100, 104), (101, 102), (101, 105), (102, 106), (103, 104), (103, 107), (103, 184), (104, 105), (104, 209), (105, 106), (105, 211), (106, 212), (107, 185), (108, 110), (108, 113), (108, 213), (109, 112), (109, 115), (109, 122), (109, 205), (110, 111), (110, 123), (110, 214), (111, 112), (111, 116), (111, 215), (112, 117), (112, 202), (113, 114), (113, 118), (113, 208), (114, 115), (114, 119), (114, 216), (115, 120), (115, 217), (116, 117), (116, 123), (116, 127), (117, 122), (117, 128), (118, 119), (118, 129), (119, 120), (119, 130), (120, 122), (120, 131), (121, 124), (121, 133), (121, 136), (121, 139), (122, 125), (123, 126), (124, 126), (124, 129), (125, 128), (125, 131), (125, 132), (126, 127), (126, 133), (127, 128), (127, 134), (128, 135), (129, 130), (129, 136), (130, 131), (130, 137), (131, 138), (132, 135), (132, 138), (132, 139), (133, 134), (133, 139), (134, 135), (134, 139), (135, 139), (136, 137), (136, 139), (137, 138), (137, 139), (138, 139), (140, 141), (140, 157), (140, 176), (141, 142), (141, 154), (142, 143), (142, 148), (143, 149), (143, 151), (144, 145), (144, 146), (144, 151), (145, 147), (145, 150), (146, 147), (146, 152), (147, 153), (148, 149), (148, 154), (149, 150), (150, 151), (152, 153), (152, 155), (153, 156), (154, 157), (155, 156), (155, 178), (156, 174), (157, 175), (158, 159), (158, 175), (158, 182), (159, 160), (159, 172), (160, 161), (160, 166), (161, 167), (161, 169), (162, 163), (162, 164), (162, 169), (163, 165), (163, 168), (164, 165), (164, 170), (165, 171), (166, 167), (166, 172), (167, 168), (168, 169), (170, 171), (170, 173), (171, 174), (172, 175), (173, 174), (173, 183), (176, 177), (176, 182), (177, 180), (177, 181), (178, 179), (178, 183), (179, 180), (179, 184), (180, 185), (181, 182), (181, 185), (183, 184), (184, 185), (186, 187), (186, 189), (186, 199), (187, 188), (187, 191), (188, 189), (188, 196), (189, 201), (190, 191), (190, 194), (190, 198), (191, 199), (192, 193), (192, 197), (192, 200), (193, 194), (193, 195), (194, 197), (195, 196), (195, 200), (196, 201), (197, 198), (198, 199), (200, 201), (202, 203), (202, 205), (202, 215), (203, 204), (203, 207), (204, 205), (204, 212), (205, 217), (206, 207), (206, 210), (206, 214), (207, 215), (208, 209), (208, 213), (208, 216), (209, 210), (209, 211), (210, 213), (211, 212), (211, 216), (212, 217), (213, 214), (214, 215), (216, 217)])
me_sphere_005.attributes.new('sharp_edge', 'BOOLEAN', 'EDGE').data.foreach_set('value', [ (min(e.vertices), max(e.vertices)) in _k for e in me_sphere_005.edges])
_uv = me_sphere_005.uv_layers.new(name='UVMap')
_uv.uv.foreach_set('vector', [0.6667, 0.2, 0.6667, 0.1, 0.6667, 0.1, 0.6667, 0.2, 0.6667, 0.2, 0.6667, 0.3, 0.6667, 0.3, 0.6667, 0.2, 0.7083, 0.0, 0.75, 0.1, 0.6667, 0.1, 0.75, 0.3, 0.75, 0.4, 0.6667, 0.4, 0.6667, 0.3, 0.6667, 0.1, 0.6667, 0.2, 0.5833, 0.2, 0.5833, 0.1, 0.6667, 0.4, 0.5833, 0.4, 0.5833, 0.4, 0.6667, 0.4, 0.625, 0.0, 0.6667, 0.1, 0.5833, 0.1, 0.6667, 0.3, 0.6667, 0.4, 0.5833, 0.4, 0.5833, 0.3, 0.6667, 0.2, 0.6667, 0.3, 0.5833, 0.3, 0.5833, 0.2, 0.5833, 0.2, 0.5833, 0.3, 0.5, 0.3, 0.5, 0.2, 0.5833, 0.1, 0.5833, 0.2, 0.5, 0.2, 0.5, 0.1, 0.5, 0.4, 0.5, 0.3, 0.5, 0.3, 0.5, 0.4, 0.5417, 0.0, 0.5833, 0.1, 0.5, 0.1, 0.5833, 0.3, 0.5833, 0.4, 0.5, 0.4, 0.5, 0.3, 1.0, 0.2, 1.0, 0.1, 1.0, 0.1, 1.0, 0.2, 0.9583, 0.0, 1.0, 0.1, 1.0, 0.1, 0.9583, 0.0, 0.5, 0.4, 0.5, 0.3, 0.5, 0.3, 0.5, 0.4, 0.5, 0.3, 0.5, 0.2, 0.5, 0.2, 0.5, 0.3, 1.0, 0.3, 1.0, 0.2, 1.0, 0.2, 1.0, 0.3, 0.5, 0.4, 0.5, 0.4, 0.5, 0.4, 0.5, 0.4, 0.5, 0.4, 0.5, 0.4, 0.5, 0.4, 0.5, 0.4, 0.5, 0.2, 0.5, 0.1, 0.5, 0.1, 0.5, 0.2, 1.0, 0.4, 1.0, 0.3, 1.0, 0.3, 1.0, 0.4, 1.0, 0.3, 1.0, 0.4, 0.9167, 0.4, 0.9167, 0.3, 1.0, 0.2, 1.0, 0.3, 0.9167, 0.3, 0.9167, 0.2, 1.0, 0.1, 1.0, 0.2, 0.9167, 0.2, 0.9167, 0.1, 0.9583, 0.0, 1.0, 0.1, 0.9167, 0.1, 0.875, 0.0, 0.9167, 0.1, 0.8333, 0.1, 0.9167, 0.3, 0.9167, 0.4, 0.8333, 0.4, 0.8333, 0.3, 0.9167, 0.2, 0.9167, 0.3, 0.8333, 0.3, 0.8333, 0.2, 0.9167, 0.1, 0.9167, 0.2, 0.8333, 0.2, 0.8333, 0.1, 0.9167, 0.4, 0.8333, 0.4, 0.8333, 0.4, 0.9167, 0.4, 0.8333, 0.2, 0.8333, 0.1, 0.8333, 0.1, 0.8333, 0.2, 0.7917, 0.0, 0.8333, 0.1, 0.75, 0.1, 0.8333, 0.3, 0.8333, 0.4, 0.75, 0.4, 0.75, 0.3, 0.6667, 0.3, 0.6667, 0.2, 0.6667, 0.2, 0.6667, 0.3, 0.6667, 0.3, 0.6667, 0.2, 0.6667, 0.2, 0.6667, 0.3, 0.6667, 0.1, 0.75, 0.1, 0.75, 0.1, 0.6667, 0.1, 0.8333, 0.1, 0.8333, 0.2, 0.8333, 0.2, 0.8333, 0.1, 0.6667, 0.2, 0.6667, 0.1, 0.6667, 0.1, 0.6667, 0.2, 0.6667, 0.2, 0.6667, 0.1, 0.6667, 0.1, 0.6667, 0.2, 0.8333, 0.3, 0.8333, 0.2, 0.8333, 0.2, 0.8333, 0.3, 0.6667, 0.3, 0.6667, 0.2, 0.6667, 0.2, 0.6667, 0.3, 0.8333, 0.3, 0.75, 0.3, 0.75, 0.3, 0.8333, 0.3, 0.8333, 0.3, 0.75, 0.3, 0.75, 0.3, 0.8333, 0.3, 0.75, 0.1, 0.8333, 0.1, 0.8333, 0.1, 0.75, 0.1, 0.8333, 0.2, 0.8333, 0.3, 0.8333, 0.3, 0.8333, 0.2, 0.75, 0.3, 0.6667, 0.3, 0.6667, 0.3, 0.75, 0.3, 0.8333, 0.2, 0.8333, 0.3, 0.8333, 0.3, 0.8333, 0.2, 0.75, 0.1, 0.8333, 0.1, 0.8333, 0.1, 0.75, 0.1, 0.8333, 0.3, 0.75, 0.3, 0.75, 0.3, 0.8333, 0.3, 0.6667, 0.3, 0.6667, 0.2, 0.6667, 0.2, 0.6667, 0.3, 0.8333, 0.3, 0.75, 0.3, 0.75, 0.3, 0.8333, 0.3, 0.6667, 0.3, 0.6667, 0.2, 0.6667, 0.2, 0.6667, 0.3, 0.6667, 0.1, 0.75, 0.1, 0.75, 0.1, 0.6667, 0.1, 0.8333, 0.1, 0.8333, 0.2, 0.8333, 0.2, 0.8333, 0.1, 0.75, 0.3, 0.6667, 0.3, 0.6667, 0.3, 0.75, 0.3, 0.6667, 0.2, 0.6667, 0.1, 0.6667, 0.1, 0.6667, 0.2, 0.8333, 0.1, 0.8333, 0.2, 0.8333, 0.2, 0.8333, 0.1, 0.6667, 0.1, 0.75, 0.1, 0.75, 0.1, 0.6667, 0.1, 0.75, 0.3, 0.6667, 0.3, 0.75, 0.3, 0.8333, 0.2, 0.8333, 0.3, 0.8333, 0.2, 0.75, 0.1, 0.8333, 0.1, 0.75, 0.1, 0.8333, 0.3, 0.75, 0.3, 0.8333, 0.3, 0.75, 0.1, 0.8333, 0.1, 0.8333, 0.1, 0.75, 0.1, 0.8333, 0.2, 0.8333, 0.3, 0.8333, 0.3, 0.8333, 0.2, 0.75, 0.3, 0.6667, 0.3, 0.6667, 0.3, 0.75, 0.3, 0.6667, 0.2, 0.6667, 0.1, 0.6667, 0.1, 0.6667, 0.2, 0.6667, 0.2, 0.6667, 0.1, 0.6667, 0.2, 0.8333, 0.1, 0.8333, 0.2, 0.8333, 0.1, 0.6667, 0.1, 0.75, 0.1, 0.6667, 0.1, 0.6667, 0.3, 0.6667, 0.2, 0.6667, 0.3, 0.75, 0.3, 0.8333, 0.3, 0.8333, 0.3, 0.75, 0.3, 0.75, 0.1, 0.8333, 0.1, 0.8333, 0.1, 0.75, 0.1, 0.7083, 0.0, 0.6667, 0.1, 0.75, 0.1, 0.75, 0.3, 0.6667, 0.3, 0.6667, 0.4, 0.75, 0.4, 0.6667, 0.1, 0.5833, 0.1, 0.5833, 0.2, 0.6667, 0.2, 0.625, 0.0, 0.5833, 0.1, 0.6667, 0.1, 0.6667, 0.3, 0.5833, 0.3, 0.5833, 0.4, 0.6667, 0.4, 0.6667, 0.2, 0.5833, 0.2, 0.5833, 0.3, 0.6667, 0.3, 0.5833, 0.2, 0.5, 0.2, 0.5, 0.3, 0.5833, 0.3, 0.5833, 0.1, 0.5, 0.1, 0.5, 0.2, 0.5833, 0.2, 0.5417, 0.0, 0.5, 0.1, 0.5833, 0.1, 0.5833, 0.3, 0.5, 0.3, 0.5, 0.4, 0.5833, 0.4, 0.5, 0.3, 0.5, 0.4, 0.5, 0.4, 0.5, 0.3, 1.0, 0.4, 1.0, 0.4, 1.0, 0.4, 1.0, 0.4, 0.5417, 0.0, 0.5, 0.1, 0.5, 0.1, 0.5417, 0.0, 0.5, 0.1, 0.5417, 0.0, 0.5417, 0.0, 0.5, 0.1, 0.5, 0.2, 0.5, 0.3, 0.5, 0.3, 0.5, 0.2, 1.0, 0.4, 1.0, 0.3, 1.0, 0.3, 1.0, 0.4, 0.5417, 0.0, 1.0, 0.1, 1.0, 0.1, 0.5417, 0.0, 0.5, 0.1, 0.5, 0.2, 0.5, 0.2, 0.5, 0.1, 1.0, 0.3, 0.9167, 0.3, 0.9167, 0.4, 1.0, 0.4, 1.0, 0.2, 0.9167, 0.2, 0.9167, 0.3, 1.0, 0.3, 1.0, 0.1, 0.9167, 0.1, 0.9167, 0.2, 1.0, 0.2, 0.9583, 0.0, 0.9167, 0.1, 1.0, 0.1, 0.875, 0.0, 0.8333, 0.1, 0.9167, 0.1, 0.9167, 0.3, 0.8333, 0.3, 0.8333, 0.4, 0.9167, 0.4, 0.9167, 0.2, 0.8333, 0.2, 0.8333, 0.3, 0.9167, 0.3, 0.9167, 0.1, 0.8333, 0.1, 0.8333, 0.2, 0.9167, 0.2, 0.75, 0.3, 0.8333, 0.3, 0.8333, 0.3, 0.75, 0.3, 0.7917, 0.0, 0.75, 0.1, 0.8333, 0.1, 0.8333, 0.3, 0.75, 0.3, 0.75, 0.4, 0.8333, 0.4, 0.8333, 0.1, 0.75, 0.1, 0.75, 0.1, 0.8333, 0.1, 0.6667, 0.3, 0.6667, 0.3, 0.6667, 0.2, 0.6667, 0.2, 0.6667, 0.1, 0.6667, 0.1, 0.75, 0.1, 0.75, 0.1, 0.8333, 0.1, 0.8333, 0.1, 0.8333, 0.2, 0.8333, 0.2, 0.6667, 0.2, 0.6667, 0.2, 0.6667, 0.1, 0.6667, 0.1, 0.8333, 0.3, 0.75, 0.3, 0.75, 0.3, 0.8333, 0.3, 0.8333, 0.2, 0.8333, 0.1, 0.8333, 0.1, 0.8333, 0.2, 0.75, 0.1, 0.6667, 0.1, 0.6667, 0.1, 0.75, 0.1, 0.8333, 0.1, 0.75, 0.1, 0.75, 0.1, 0.8333, 0.1, 0.8333, 0.3, 0.8333, 0.3, 0.75, 0.3, 0.75, 0.3, 0.75, 0.1, 0.75, 0.1, 0.8333, 0.1, 0.8333, 0.1, 0.8333, 0.2, 0.8333, 0.2, 0.8333, 0.3, 0.8333, 0.3, 0.75, 0.3, 0.75, 0.3, 0.6667, 0.3, 0.6667, 0.3, 0.8333, 0.2, 0.8333, 0.2, 0.8333, 0.3, 0.8333, 0.3, 0.75, 0.1, 0.75, 0.1, 0.8333, 0.1, 0.8333, 0.1, 0.8333, 0.3, 0.8333, 0.3, 0.75, 0.3, 0.75, 0.3, 0.6667, 0.3, 0.6667, 0.3, 0.6667, 0.2, 0.6667, 0.2, 0.8333, 0.3, 0.8333, 0.3, 0.75, 0.3, 0.75, 0.3, 0.6667, 0.3, 0.6667, 0.3, 0.6667, 0.2, 0.6667, 0.2, 0.6667, 0.1, 0.6667, 0.1, 0.75, 0.1, 0.75, 0.1, 0.8333, 0.1, 0.8333, 0.1, 0.8333, 0.2, 0.8333, 0.2, 0.75, 0.3, 0.75, 0.3, 0.6667, 0.3, 0.6667, 0.3, 0.6667, 0.2, 0.6667, 0.2, 0.6667, 0.1, 0.6667, 0.1, 0.8333, 0.1, 0.8333, 0.1, 0.8333, 0.2, 0.8333, 0.2, 0.6667, 0.1, 0.6667, 0.1, 0.75, 0.1, 0.75, 0.1, 0.75, 0.3, 0.75, 0.3, 0.6667, 0.3, 0.8333, 0.2, 0.8333, 0.2, 0.8333, 0.3, 0.75, 0.1, 0.75, 0.1, 0.8333, 0.1, 0.8333, 0.3, 0.8333, 0.3, 0.75, 0.3, 0.75, 0.1, 0.75, 0.1, 0.8333, 0.1, 0.8333, 0.1, 0.8333, 0.2, 0.8333, 0.2, 0.8333, 0.3, 0.8333, 0.3, 0.75, 0.3, 0.75, 0.3, 0.6667, 0.3, 0.6667, 0.3, 0.6667, 0.2, 0.6667, 0.2, 0.6667, 0.1, 0.6667, 0.1, 0.6667, 0.2, 0.6667, 0.2, 0.6667, 0.1, 0.8333, 0.1, 0.8333, 0.1, 0.8333, 0.2, 0.6667, 0.1, 0.6667, 0.1, 0.75, 0.1, 0.6667, 0.3, 0.6667, 0.3, 0.6667, 0.2, 0.75, 0.4, 0.6667, 0.4, 0.6667, 0.4, 0.75, 0.4, 1.0, 0.1, 0.5417, 0.0, 0.5, 0.1, 0.5, 0.2, 0.5, 0.3, 0.5, 0.4, 0.5, 0.4, 0.5, 0.3, 0.5, 0.2, 0.5, 0.1, 0.9583, 0.0, 1.0, 0.1, 1.0, 0.2, 1.0, 0.3, 1.0, 0.4, 1.0, 0.4, 1.0, 0.3, 1.0, 0.2, 1.0, 0.4, 1.0, 0.4, 1.0, 0.4, 1.0, 0.4, 1.0, 0.1, 0.9583, 0.0, 0.9583, 0.0, 1.0, 0.1, 1.0, 0.2, 1.0, 0.1, 1.0, 0.1, 1.0, 0.2, 0.5, 0.1, 0.5, 0.2, 0.5, 0.2, 0.5, 0.1, 1.0, 0.3, 1.0, 0.2, 1.0, 0.2, 1.0, 0.3, 0.5, 0.2, 0.5, 0.3, 0.5, 0.3, 0.5, 0.2, 0.5417, 0.0, 0.5, 0.1, 0.5, 0.1, 0.5417, 0.0, 1.0, 0.4, 1.0, 0.3, 1.0, 0.3, 1.0, 0.4, 0.5, 0.3, 0.5, 0.4, 0.5, 0.4, 0.5, 0.3, 0.5, 0.4, 0.5, 0.4, 0.5, 0.4, 0.5, 0.4, 1.0, 0.1, 1.0, 0.1, 0.9583, 0.0, 0.9583, 0.0, 1.0, 0.2, 1.0, 0.2, 1.0, 0.1, 1.0, 0.1, 0.5, 0.1, 0.5, 0.1, 0.5, 0.2, 0.5, 0.2, 1.0, 0.3, 1.0, 0.3, 1.0, 0.2, 1.0, 0.2, 0.5, 0.2, 0.5, 0.2, 0.5, 0.3, 0.5, 0.3, 0.5417, 0.0, 0.5417, 0.0, 0.5, 0.1, 0.5, 0.1, 1.0, 0.4, 1.0, 0.4, 1.0, 0.3, 1.0, 0.3, 0.5, 0.3, 0.5, 0.3, 0.5, 0.4, 0.5, 0.4, 0.5, 0.3, 0.5, 0.2, 0.5, 0.2, 0.5, 0.3, 1.0, 0.1, 1.0, 0.2, 1.0, 0.2, 1.0, 0.1, 1.0, 0.1, 0.9583, 0.0, 0.9583, 0.0, 1.0, 0.1, 0.5, 0.2, 0.5, 0.1, 0.5, 0.1, 0.5, 0.2, 1.0, 0.1, 0.9583, 0.0, 0.9583, 0.0, 1.0, 0.1, 1.0, 0.2, 1.0, 0.3, 1.0, 0.3, 1.0, 0.2, 1.0, 0.3, 1.0, 0.4, 1.0, 0.4, 1.0, 0.3, 0.9583, 0.0, 0.5, 0.1, 0.5, 0.1, 0.9583, 0.0, 1.0, 0.4, 1.0, 0.4, 1.0, 0.4, 1.0, 0.4, 1.0, 0.3, 1.0, 0.4, 1.0, 0.4, 1.0, 0.3, 1.0, 0.2, 1.0, 0.3, 1.0, 0.3, 1.0, 0.2, 0.5, 0.3, 0.5, 0.4, 0.5, 0.4, 0.5, 0.3, 1.0, 0.1, 1.0, 0.2, 1.0, 0.2, 1.0, 0.1, 0.5, 0.2, 0.5, 0.3, 0.5, 0.3, 0.5, 0.2, 1.0, 0.2, 1.0, 0.1, 1.0, 0.1, 1.0, 0.2, 0.5, 0.1, 0.5417, 0.0, 0.5417, 0.0, 0.5, 0.1, 0.5, 0.1, 0.5, 0.2, 0.5, 0.2, 0.5, 0.1, 0.75, 0.4, 0.8333, 0.4, 0.8333, 0.4, 0.75, 0.4, 0.5833, 0.4, 0.5, 0.4, 0.5, 0.4, 0.5833, 0.4, 1.0, 0.4, 0.9167, 0.4, 0.9167, 0.4, 1.0, 0.4, 0.9167, 0.4, 0.8333, 0.4, 0.8333, 0.4, 0.9167, 0.4, 0.8333, 0.4, 0.75, 0.4, 0.75, 0.4, 0.8333, 0.4, 0.75, 0.4, 0.6667, 0.4, 0.6667, 0.4, 0.75, 0.4, 0.6667, 0.4, 0.5833, 0.4, 0.5833, 0.4, 0.6667, 0.4, 0.6667, 0.4, 0.75, 0.4, 0.75, 0.4, 0.6667, 0.4, 0.8333, 0.4, 0.75, 0.4, 0.75, 0.4, 0.8333, 0.4, 0.5833, 0.4, 0.6667, 0.4, 0.6667, 0.4, 0.5833, 0.4, 0.5833, 0.4, 0.5, 0.4, 0.5, 0.4, 0.5833, 0.4, 0.9167, 0.4, 1.0, 0.4, 1.0, 0.4, 0.9167, 0.4, 1.0, 0.3, 1.0, 0.2, 1.0, 0.2, 1.0, 0.3, 0.5, 0.4, 0.5833, 0.4, 0.5833, 0.4, 0.5, 0.4, 0.8333, 0.4, 0.9167, 0.4, 0.9167, 0.4, 0.8333, 0.4, 1.0, 0.4, 0.9167, 0.4, 0.9167, 0.4, 1.0, 0.4, 0.8333, 0.2, 0.8333, 0.3, 0.8333, 0.3, 0.8333, 0.2, 0.75, 0.1, 0.8333, 0.1, 0.8333, 0.1, 0.75, 0.1, 0.6667, 0.1, 0.75, 0.1, 0.75, 0.1, 0.6667, 0.1, 0.8333, 0.3, 0.75, 0.3, 0.75, 0.3, 0.8333, 0.3, 0.6667, 0.3, 0.6667, 0.2, 0.6667, 0.2, 0.6667, 0.3, 0.75, 0.3, 0.6667, 0.3, 0.6667, 0.3, 0.75, 0.3, 0.8333, 0.1, 0.8333, 0.2, 0.8333, 0.2, 0.8333, 0.1, 0.6667, 0.2, 0.6667, 0.1, 0.6667, 0.1, 0.6667, 0.2, 0.8333, 0.2, 0.8333, 0.2, 0.8333, 0.3, 0.8333, 0.3, 0.75, 0.1, 0.75, 0.1, 0.8333, 0.1, 0.8333, 0.1, 0.6667, 0.1, 0.6667, 0.1, 0.75, 0.1, 0.75, 0.1, 0.8333, 0.3, 0.8333, 0.3, 0.75, 0.3, 0.75, 0.3, 0.6667, 0.3, 0.6667, 0.3, 0.6667, 0.2, 0.6667, 0.2, 0.75, 0.3, 0.75, 0.3, 0.6667, 0.3, 0.6667, 0.3, 0.8333, 0.1, 0.8333, 0.1, 0.8333, 0.2, 0.8333, 0.2, 0.6667, 0.2, 0.6667, 0.2, 0.6667, 0.1, 0.6667, 0.1, 0.75, 0.3, 0.6667, 0.3, 0.6667, 0.3, 0.75, 0.3, 0.6667, 0.1, 0.6667, 0.2, 0.6667, 0.2, 0.6667, 0.1, 0.6667, 0.1, 0.75, 0.1, 0.75, 0.1, 0.6667, 0.1, 0.6667, 0.2, 0.6667, 0.3, 0.6667, 0.3, 0.6667, 0.2, 0.75, 0.3, 0.6667, 0.3, 0.6667, 0.3, 0.75, 0.3, 0.8333, 0.2, 0.8333, 0.3, 0.8333, 0.3, 0.8333, 0.2, 0.8333, 0.2, 0.8333, 0.3, 0.8333, 0.3, 0.8333, 0.2, 0.6667, 0.1, 0.6667, 0.2, 0.6667, 0.2, 0.6667, 0.1, 0.6667, 0.3, 0.75, 0.3, 0.75, 0.3, 0.6667, 0.3, 0.6667, 0.1, 0.75, 0.1, 0.75, 0.1, 0.6667, 0.1, 0.8333, 0.1, 0.8333, 0.2, 0.8333, 0.2, 0.8333, 0.1, 0.8333, 0.1, 0.8333, 0.2, 0.8333, 0.2, 0.8333, 0.1, 0.75, 0.1, 0.6667, 0.1, 0.6667, 0.1, 0.75, 0.1, 0.75, 0.1, 0.8333, 0.1, 0.8333, 0.1, 0.75, 0.1, 0.6667, 0.3, 0.75, 0.3, 0.75, 0.3, 0.6667, 0.3, 0.8333, 0.3, 0.8333, 0.2, 0.8333, 0.2, 0.8333, 0.3])
me_sphere_005.materials.append(mat_vikingbrown)
me_sphere_005.materials.append(mat_vikinglightbrown)
me_sphere_005.materials.append(mat_vikingbone)
me_sphere_005.use_remesh_preserve_volume = False
me_sphere_005.use_remesh_preserve_attributes = False
me_sphere_005.use_mirror_vertex_groups = False
me_sphere_005.update()
me_sphere_005.normals_split_custom_set([tuple(v) for v in zip(*[iter([-0.8047, 0.259, 0.5343, -0.8047, 0.259, 0.5343, -0.8047, 0.259, 0.5343, -0.8047, 0.259, 0.5343, -0.8964, 0.4362, 0.07856, -0.8964, 0.4362, 0.07856, -0.8964, 0.4362, 0.07856, -0.8964, 0.4362, 0.07856, 0.07131, 0.1834, -0.9805, 0.07052, 0.1838, -0.9804, 0.07069, 0.1837, -0.9804, 0.181, 0.9659, -0.185, 0.181, 0.9659, -0.185, 0.181, 0.9659, -0.185, 0.181, 0.9659, -0.185, 0.2769, 0.3989, -0.8742, 0.2769, 0.3989, -0.8742, 0.2769, 0.3989, -0.8742, 0.2769, 0.3989, -0.8742, 0.03814, 0.05914, 0.9975, 0.03814, 0.05914, 0.9975, 0.03814, 0.05914, 0.9975, 0.03814, 0.05914, 0.9975, 0.07131, 0.1834, -0.9805, 0.07069, 0.1837, -0.9804, 0.07212, 0.1829, -0.9805, 0.5098, 0.8065, -0.2994, 0.5098, 0.8065, -0.2994, 0.5098, 0.8065, -0.2994, 0.5098, 0.8065, -0.2994, 0.4159, 0.5899, -0.6921, 0.4159, 0.5899, -0.6921, 0.4159, 0.5899, -0.6921, 0.4159, 0.5899, -0.6921, 0.6233, 0.2542, -0.7396, 0.6233, 0.2542, -0.7396, 0.6233, 0.2542, -0.7396, 0.6233, 0.2542, -0.7396, 0.3802, 0.1673, -0.9096, 0.3802, 0.1673, -0.9096, 0.3802, 0.1673, -0.9096, 0.3802, 0.1673, -0.9096, -2.661e-08, -1.0, 2.348e-08, -6.412e-08, -1.0, -5.939e-08, -5.446e-08, -1.0, -7.336e-08, 0.0, -1.0, 3.397e-08, 0.1339, 0.06228, -0.989, 0.1339, 0.06228, -0.989, 0.1339, 0.06228, -0.989, 0.8574, 0.3489, -0.3783, 0.8574, 0.3489, -0.3783, 0.8574, 0.3489, -0.3783, 0.8574, 0.3489, -0.3783, -0.03485, 0.9991, 0.02356, -0.03485, 0.9991, 0.02356, -0.03485, 0.9991, 0.02356, -0.03485, 0.9991, 0.02356, -3.932e-08, 1.0, 0.0004737, 0.002309, 1.0, 0.0004737, 0.002309, 1.0, 0.0004737, 1.79e-08, 1.0, 0.0004737, 0.0, 1.0, 0.0, 0.0, 1.0, 0.0, 0.0, 1.0, 0.0, 0.0, 1.0, 0.0, -6.412e-08, -1.0, -5.939e-08, -5.713e-08, -1.0, 2.171e-08, -7.055e-08, -1.0, -3.49e-08, -5.446e-08, -1.0, -7.336e-08, -1.634e-08, 1.0, 6.049e-08, 0.0, 1.0, 0.0, 0.0, 1.0, 0.0, -1.972e-08, 1.0, 7.303e-08, -2.661e-08, -1.0, -2.227e-08, -2.661e-08, -1.0, 2.348e-08, 0.0, -1.0, 3.397e-08, 0.0, -1.0, -3.397e-08, 0.0, 1.0, 0.0, 0.0, 1.0, 0.0, 0.0, 1.0, 0.0, 0.0, 1.0, 0.0, -5.713e-08, -1.0, 2.171e-08, -2.803e-08, -1.0, -1.354e-08, 0.0, -1.0, 2.334e-08, -7.055e-08, -1.0, -3.49e-08, -3.555e-08, 1.0, 1.316e-07, -1.634e-08, 1.0, 6.049e-08, -1.972e-08, 1.0, 7.303e-08, -3.555e-08, 1.0, 1.316e-07, -0.8574, 0.3489, -0.3783, -0.8574, 0.3489, -0.3783, -0.8574, 0.3489, -0.3783, -0.8574, 0.3489, -0.3783, -0.6232, 0.2542, -0.7396, -0.6232, 0.2542, -0.7396, -0.6232, 0.2542, -0.7396, -0.6232, 0.2542, -0.7396, -0.3803, 0.1672, -0.9096, -0.3803, 0.1672, -0.9096, -0.3803, 0.1672, -0.9096, -0.3803, 0.1672, -0.9096, -0.1339, 0.0622, -0.989, -0.1339, 0.0622, -0.989, -0.1339, 0.0622, -0.989, -0.07294, 0.1823, -0.9805, -0.07212, 0.1828, -0.9805, -0.07357, 0.1819, -0.9806, -0.5104, 0.8063, -0.299, -0.5104, 0.8063, -0.299, -0.5104, 0.8063, -0.299, -0.5104, 0.8063, -0.299, -0.4162, 0.589, -0.6927, -0.4162, 0.589, -0.6927, -0.4162, 0.589, -0.6927, -0.4162, 0.589, -0.6927, -0.277, 0.3987, -0.8742, -0.277, 0.3987, -0.8742, -0.277, 0.3987, -0.8742, -0.277, 0.3987, -0.8742, -0.0526, 0.08155, 0.9953, -0.0526, 0.08155, 0.9953, -0.0526, 0.08155, 0.9953, -0.0526, 0.08155, 0.9953, 0.7484, 0.1423, -0.6479, 0.7484, 0.1423, -0.6479, 0.7484, 0.1423, -0.6479, 0.7484, 0.1423, -0.6479, -0.07294, 0.1823, -0.9805, -0.07357, 0.1819, -0.9806, -0.07379, 0.1818, -0.9806, -0.181, 0.966, -0.1846, -0.181, 0.966, -0.1846, -0.181, 0.966, -0.1846, -0.181, 0.966, -0.1846, 0.1783, -0.7802, 0.5996, 0.1783, -0.7802, 0.5996, 0.1783, -0.7802, 0.5996, 0.1783, -0.7802, 0.5996, 0.9306, -0.06845, -0.3596, 0.9306, -0.06845, -0.3596, 0.9306, -0.06845, -0.3596, 0.9306, -0.06845, -0.3596, 0.5235, -0.4545, -0.7207, 0.5235, -0.4545, -0.7207, 0.5235, -0.4545, -0.7207, 0.5235, -0.4545, -0.7207, -0.9222, -0.1358, -0.362, -0.9222, -0.1358, -0.362, -0.9222, -0.1358, -0.362, -0.9222, -0.1358, -0.362, 0.7536, -0.3382, -0.5636, 0.7536, -0.3382, -0.5636, 0.7536, -0.3382, -0.5636, 0.7536, -0.3382, -0.5636, 0.1979, 0.52, 0.8309, 0.1979, 0.52, 0.8309, 0.1979, 0.52, 0.8309, 0.1979, 0.52, 0.8309, -0.1774, -0.7799, -0.6003, -0.1774, -0.7799, -0.6003, -0.1774, -0.7799, -0.6003, -0.1774, -0.7799, -0.6003, -0.8964, 0.4362, -0.07855, -0.8964, 0.4362, -0.07855, -0.8964, 0.4362, -0.07855, -0.8964, 0.4362, -0.07855, -0.02908, -0.009766, 0.9995, -0.02908, -0.009766, 0.9995, -0.02908, -0.009766, 0.9995, -0.02908, -0.009766, 0.9995, -0.1596, 0.7039, 0.6921, -0.1596, 0.7039, 0.6921, -0.1596, 0.7039, 0.6921, -0.1596, 0.7039, 0.6921, -0.3825, -0.4829, -0.7877, -0.3825, -0.4829, -0.7877, -0.3825, -0.4829, -0.7877, -0.3825, -0.4829, -0.7877, -0.9504, -0.04922, -0.3071, -0.9504, -0.04922, -0.3071, -0.9504, -0.04922, -0.3071, -0.9504, -0.04922, -0.3071, 0.246, 0.7225, 0.6461, 0.246, 0.7225, 0.6461, 0.246, 0.7225, 0.6461, 0.246, 0.7225, 0.6461, -0.9603, 0.2669, -0.08124, -0.9603, 0.2669, -0.08124, -0.9603, 0.2669, -0.08124, -0.9603, 0.2669, -0.08124, -0.2859, 0.002194, -0.9582, -0.2859, 0.002194, -0.9582, -0.2859, 0.002194, -0.9582, -0.2859, 0.002194, -0.9582, -0.1407, 0.4286, 0.8924, -0.1407, 0.4286, 0.8924, -0.1407, 0.4286, 0.8924, -0.1407, 0.4286, 0.8924, 0.9691, 0.1346, -0.2065, 0.9691, 0.1346, -0.2065, 0.9691, 0.1346, -0.2065, 0.9691, 0.1346, -0.2065, -0.08543, -0.02767, 0.996, -0.08543, -0.02767, 0.996, -0.08543, -0.02767, 0.996, -0.08543, -0.02767, 0.996, 0.9696, 0.04289, -0.2411, 0.9696, 0.04289, -0.2411, 0.9696, 0.04289, -0.2411, 0.9696, 0.04289, -0.2411, -0.1861, 0.1853, -0.9649, -0.1861, 0.1853, -0.9649, -0.1861, 0.1853, -0.9649, -0.1861, 0.1853, -0.9649, -0.9329, 0.1437, -0.3301, -0.9329, 0.1437, -0.3301, -0.9329, 0.1437, -0.3301, -0.9329, 0.1437, -0.3301, 0.283, 0.4013, 0.8712, 0.283, 0.4013, 0.8712, 0.283, 0.4013, 0.8712, 0.283, 0.4013, 0.8712, 0.8455, 0.02243, -0.5336, 0.8455, 0.02243, -0.5336, 0.8455, 0.02243, -0.5336, 0.8455, 0.02243, -0.5336, -0.8923, 0.1366, -0.4304, -0.8923, 0.1366, -0.4304, -0.8923, 0.1366, -0.4304, -0.8923, 0.1366, -0.4304, 0.1714, -0.0271, -0.9848, 0.1714, -0.0271, -0.9848, 0.1714, -0.0271, -0.9848, 0.1714, -0.0271, -0.9848, 0.206, -0.1429, 0.9681, 0.206, -0.1429, 0.9681, 0.206, -0.1429, 0.9681, -0.9456, 0.3249, 0.01347, -0.9456, 0.3249, 0.01347, -0.9456, 0.3249, 0.01347, -0.01376, 0.655, -0.7555, -0.01376, 0.655, -0.7555, -0.01376, 0.655, -0.7555, -0.07574, -0.1404, 0.9872, -0.07574, -0.1404, 0.9872, -0.07574, -0.1404, 0.9872, 0.06572, 0.1767, -0.9821, 0.06572, 0.1767, -0.9821, 0.06572, 0.1767, -0.9821, 0.06572, 0.1767, -0.9821, -0.9862, 0.1281, -0.1044, -0.9862, 0.1281, -0.1044, -0.9862, 0.1281, -0.1044, -0.9862, 0.1281, -0.1044, 0.2167, -0.03904, 0.9754, 0.2167, -0.03904, 0.9754, 0.2167, -0.03904, 0.9754, 0.2167, -0.03904, 0.9754, 0.8966, 0.0676, -0.4376, 0.8966, 0.0676, -0.4376, 0.8966, 0.0676, -0.4376, 0.8966, 0.0676, -0.4376, 0.8301, 0.4192, -0.3678, 0.8301, 0.4192, -0.3678, 0.8301, 0.4192, -0.3678, -0.8557, 0.4395, -0.273, -0.8557, 0.4395, -0.273, -0.8557, 0.4395, -0.273, -0.05945, 0.6555, -0.7528, -0.05945, 0.6555, -0.7528, -0.05945, 0.6555, -0.7528, 0.9494, 0.3004, -0.09178, 0.9494, 0.3004, -0.09178, 0.9494, 0.3004, -0.09178, -0.03733, -0.005733, -0.9993, -0.03733, -0.005733, -0.9993, -0.03733, -0.005733, -0.9993, -0.03733, -0.005733, -0.9993, 0.08323, 0.9889, -0.1228, 0.08323, 0.9889, -0.1228, 0.08323, 0.9889, -0.1228, 0.08323, 0.9889, -0.1228, 0.04956, 0.1965, 0.9792, 0.04956, 0.1965, 0.9792, 0.04956, 0.1965, 0.9792, 0.181, 0.9659, 0.185, 0.181, 0.9659, 0.185, 0.181, 0.9659, 0.185, 0.181, 0.9659, 0.185, 0.2769, 0.3989, 0.8742, 0.2769, 0.3989, 0.8742, 0.2769, 0.3989, 0.8742, 0.2769, 0.3989, 0.8742, 0.07212, 0.1829, 0.9805, 0.07212, 0.1829, 0.9805, 0.07212, 0.1829, 0.9805, 0.5098, 0.8065, 0.2994, 0.5098, 0.8065, 0.2994, 0.5098, 0.8065, 0.2994, 0.5098, 0.8065, 0.2994, 0.4159, 0.5899, 0.6921, 0.4159, 0.5899, 0.6921, 0.4159, 0.5899, 0.6921, 0.4159, 0.5899, 0.6921, 0.6233, 0.2542, 0.7396, 0.6233, 0.2542, 0.7396, 0.6233, 0.2542, 0.7396, 0.6233, 0.2542, 0.7396, 0.3802, 0.1673, 0.9096, 0.3802, 0.1673, 0.9096, 0.3802, 0.1673, 0.9096, 0.3802, 0.1673, 0.9096, 0.1339, 0.06228, 0.989, 0.1339, 0.06228, 0.989, 0.1339, 0.06228, 0.989, 0.8574, 0.3489, 0.3783, 0.8574, 0.3489, 0.3783, 0.8574, 0.3489, 0.3783, 0.8574, 0.3489, 0.3783, -6.412e-08, -1.0, 6.059e-08, -2.661e-08, -1.0, -2.227e-08, 0.0, -1.0, -3.397e-08, -5.446e-08, -1.0, 7.336e-08, -4.99e-09, -1.0, -9.089e-08, -4.99e-09, -1.0, 6.923e-08, 3.211e-08, -1.0, 1.019e-07, 3.211e-08, -1.0, -1.359e-07, -3.932e-08, 1.0, -0.0004737, -0.002309, 1.0, -0.0004736, -0.002309, 1.0, -0.0004736, 1.79e-08, 1.0, -0.0004737, -2.803e-08, -1.0, -1.354e-08, -2.81e-08, -1.0, 6.425e-10, 0.0, -1.0, -5.932e-13, 0.0, -1.0, 2.334e-08, -5.713e-08, -1.0, -2.044e-08, -6.412e-08, -1.0, 6.059e-08, -5.446e-08, -1.0, 7.336e-08, -7.055e-08, -1.0, 3.49e-08, -4.99e-09, -1.0, 6.923e-08, -4.548e-08, -1.0, 5.976e-08, -1.502e-08, -1.0, 1.252e-07, 3.211e-08, -1.0, 1.019e-07, -2.81e-08, -1.0, 6.425e-10, -6.805e-08, -1.0, 8.215e-08, -8.806e-08, -1.0, 1.248e-07, 0.0, -1.0, -5.932e-13, -2.803e-08, -1.0, 1.482e-08, -5.713e-08, -1.0, -2.044e-08, -7.055e-08, -1.0, 3.49e-08, 0.0, -1.0, -2.334e-08, -0.8574, 0.3489, 0.3783, -0.8574, 0.3489, 0.3783, -0.8574, 0.3489, 0.3783, -0.8574, 0.3489, 0.3783, -0.6232, 0.2542, 0.7396, -0.6232, 0.2542, 0.7396, -0.6232, 0.2542, 0.7396, -0.6232, 0.2542, 0.7396, -0.3803, 0.1672, 0.9096, -0.3803, 0.1672, 0.9096, -0.3803, 0.1672, 0.9096, -0.3803, 0.1672, 0.9096, -0.1339, 0.0622, 0.989, -0.1339, 0.0622, 0.989, -0.1339, 0.0622, 0.989, -0.07212, 0.1828, 0.9805, -0.07212, 0.1828, 0.9805, -0.07212, 0.1828, 0.9805, -0.5104, 0.8063, 0.299, -0.5104, 0.8063, 0.299, -0.5104, 0.8063, 0.299, -0.5104, 0.8063, 0.299, -0.4162, 0.589, 0.6927, -0.4162, 0.589, 0.6927, -0.4162, 0.589, 0.6927, -0.4162, 0.589, 0.6927, -0.277, 0.3987, 0.8742, -0.277, 0.3987, 0.8742, -0.277, 0.3987, 0.8742, -0.277, 0.3987, 0.8742, -0.02908, -0.009766, -0.9995, -0.02908, -0.009766, -0.9995, -0.02908, -0.009766, -0.9995, -0.02908, -0.009766, -0.9995, -0.05236, 0.1948, 0.9794, -0.05236, 0.1948, 0.9794, -0.05236, 0.1948, 0.9794, -0.181, 0.966, 0.1846, -0.181, 0.966, 0.1846, -0.181, 0.966, 0.1846, -0.181, 0.966, 0.1846, -0.2727, 0.05025, -0.9608, -0.2727, 0.05025, -0.9608, -0.2727, 0.05025, -0.9608, -0.2727, 0.05025, -0.9608, 0.9306, -0.06845, 0.3596, 0.9306, -0.06845, 0.3596, 0.9306, -0.06845, 0.3596, 0.9306, -0.06845, 0.3596, 0.4324, -0.469, 0.7701, 0.4324, -0.469, 0.7701, 0.4324, -0.469, 0.7701, 0.4324, -0.469, 0.7701, -0.8215, -0.3012, 0.4842, -0.8215, -0.3012, 0.4842, -0.8215, -0.3012, 0.4842, -0.8215, -0.3012, 0.4842, 0.7839, -0.3016, 0.5427, 0.7839, -0.3016, 0.5427, 0.7839, -0.3016, 0.5427, 0.7839, -0.3016, 0.5427, -0.03733, -0.005733, 0.9993, -0.03733, -0.005733, 0.9993, -0.03733, -0.005733, 0.9993, -0.03733, -0.005733, 0.9993, -0.2422, 0.6739, -0.698, -0.2422, 0.6739, -0.698, -0.2422, 0.6739, -0.698, -0.2422, 0.6739, -0.698, -0.05413, 0.7636, -0.6434, -0.05413, 0.7636, -0.6434, -0.05413, 0.7636, -0.6434, -0.05413, 0.7636, -0.6434, 0.04935, 0.7151, -0.6973, 0.04935, 0.7151, -0.6973, 0.04935, 0.7151, -0.6973, 0.04935, 0.7151, -0.6973, -0.1596, 0.7039, -0.6921, -0.1596, 0.7039, -0.6921, -0.1596, 0.7039, -0.6921, -0.1596, 0.7039, -0.6921, -0.5302, -0.4727, 0.7039, -0.5302, -0.4727, 0.7039, -0.5302, -0.4727, 0.7039, -0.5302, -0.4727, 0.7039, -0.9504, -0.04922, 0.3071, -0.9504, -0.04922, 0.3071, -0.9504, -0.04922, 0.3071, -0.9504, -0.04922, 0.3071, 0.246, 0.7225, -0.6461, 0.246, 0.7225, -0.6461, 0.246, 0.7225, -0.6461, 0.246, 0.7225, -0.6461, -0.9603, 0.2669, 0.08124, -0.9603, 0.2669, 0.08124, -0.9603, 0.2669, 0.08124, -0.9603, 0.2669, 0.08124, -0.2859, 0.002194, 0.9582, -0.2859, 0.002194, 0.9582, -0.2859, 0.002194, 0.9582, -0.2859, 0.002194, 0.9582, -0.1407, 0.4286, -0.8924, -0.1407, 0.4286, -0.8924, -0.1407, 0.4286, -0.8924, -0.1407, 0.4286, -0.8924, 0.9691, 0.1346, 0.2065, 0.9691, 0.1346, 0.2065, 0.9691, 0.1346, 0.2065, 0.9691, 0.1346, 0.2065, -0.08543, -0.02767, -0.996, -0.08543, -0.02767, -0.996, -0.08543, -0.02767, -0.996, -0.08543, -0.02767, -0.996, 0.9696, 0.04289, 0.2411, 0.9696, 0.04289, 0.2411, 0.9696, 0.04289, 0.2411, 0.9696, 0.04289, 0.2411, -0.1861, 0.1853, 0.9649, -0.1861, 0.1853, 0.9649, -0.1861, 0.1853, 0.9649, -0.1861, 0.1853, 0.9649, -0.9329, 0.1437, 0.3301, -0.9329, 0.1437, 0.3301, -0.9329, 0.1437, 0.3301, -0.9329, 0.1437, 0.3301, 0.283, 0.4013, -0.8712, 0.283, 0.4013, -0.8712, 0.283, 0.4013, -0.8712, 0.283, 0.4013, -0.8712, 0.8455, 0.02243, 0.5336, 0.8455, 0.02243, 0.5336, 0.8455, 0.02243, 0.5336, 0.8455, 0.02243, 0.5336, -0.8923, 0.1366, 0.4304, -0.8923, 0.1366, 0.4304, -0.8923, 0.1366, 0.4304, -0.8923, 0.1366, 0.4304, 0.1714, -0.0271, 0.9848, 0.1714, -0.0271, 0.9848, 0.1714, -0.0271, 0.9848, 0.1714, -0.0271, 0.9848, 0.206, -0.1429, -0.9681, 0.206, -0.1429, -0.9681, 0.206, -0.1429, -0.9681, -0.9456, 0.3249, -0.01347, -0.9456, 0.3249, -0.01347, -0.9456, 0.3249, -0.01347, -0.01376, 0.655, 0.7555, -0.01376, 0.655, 0.7555, -0.01376, 0.655, 0.7555, -0.07574, -0.1404, -0.9872, -0.07574, -0.1404, -0.9872, -0.07574, -0.1404, -0.9872, 0.06572, 0.1767, 0.9821, 0.06572, 0.1767, 0.9821, 0.06572, 0.1767, 0.9821, 0.06572, 0.1767, 0.9821, -0.9862, 0.1281, 0.1044, -0.9862, 0.1281, 0.1044, -0.9862, 0.1281, 0.1044, -0.9862, 0.1281, 0.1044, 0.2167, -0.03904, -0.9754, 0.2167, -0.03904, -0.9754, 0.2167, -0.03904, -0.9754, 0.2167, -0.03904, -0.9754, 0.8966, 0.0676, 0.4376, 0.8966, 0.0676, 0.4376, 0.8966, 0.0676, 0.4376, 0.8966, 0.0676, 0.4376, 0.8301, 0.4192, 0.3678, 0.8301, 0.4192, 0.3678, 0.8301, 0.4192, 0.3678, -0.8557, 0.4395, 0.273, -0.8557, 0.4395, 0.273, -0.8557, 0.4395, 0.273, -0.05945, 0.6555, 0.7528, -0.05945, 0.6555, 0.7528, -0.05945, 0.6555, 0.7528, 0.9494, 0.3004, 0.09178, 0.9494, 0.3004, 0.09178, 0.9494, 0.3004, 0.09178, 0.01748, 0.1011, 0.9947, 0.01748, 0.1011, 0.9947, 0.01748, 0.1011, 0.9947, 0.01748, 0.1011, 0.9947, -6.805e-08, -1.0, 8.215e-08, -2.81e-08, -1.0, 6.425e-10, -2.803e-08, -1.0, -1.354e-08, -5.713e-08, -1.0, 2.171e-08, -6.412e-08, -1.0, -5.939e-08, -2.661e-08, -1.0, 2.348e-08, -2.661e-08, -1.0, -2.227e-08, -6.412e-08, -1.0, 6.059e-08, -5.713e-08, -1.0, -2.044e-08, -2.803e-08, -1.0, 1.482e-08, -2.81e-08, -1.0, 6.416e-10, -6.805e-08, -1.0, -8.087e-08, -1.065e-07, -1.0, 6.359e-10, -4.548e-08, -1.0, 5.976e-08, -4.99e-09, -1.0, 6.923e-08, -4.99e-09, -1.0, -9.089e-08, -4.548e-08, -1.0, -7.827e-08, -1.065e-07, -1.0, 6.359e-10, -1.0, 0.0, 0.0, -1.0, 0.0, 0.0, -1.0, 0.0, 0.0, -1.0, 0.0, 0.0, -0.1332, 0.008543, -0.9911, -0.1332, 0.008543, -0.9911, -0.1332, 0.008543, -0.9911, -0.1332, 0.008543, -0.9911, -0.3902, 0.01592, -0.9206, -0.3902, 0.01592, -0.9206, -0.3902, 0.01592, -0.9206, -0.3902, 0.01592, -0.9206, 0.3902, 0.01597, -0.9206, 0.3902, 0.01597, -0.9206, 0.3902, 0.01597, -0.9206, 0.3902, 0.01597, -0.9206, -0.6467, 0.0, -0.7627, -0.6467, 0.0, -0.7627, -0.6467, 0.0, -0.7627, -0.6467, 0.0, -0.7627, 0.6467, 0.0, -0.7627, 0.6467, 0.0, -0.7627, 0.6467, 0.0, -0.7627, 0.6467, 0.0, -0.7627, 0.1332, 0.008575, -0.9911, 0.1332, 0.008575, -0.9911, 0.1332, 0.008575, -0.9911, 0.1332, 0.008575, -0.9911, -0.9115, 0.0, -0.4113, -0.9115, 0.0, -0.4113, -0.9115, 0.0, -0.4113, -0.9115, 0.0, -0.4113, 0.9115, 0.0, -0.4113, 0.9115, 0.0, -0.4113, 0.9115, 0.0, -0.4113, 0.9115, 0.0, -0.4113, 1.0, 0.0, 0.0, 1.0, 0.0, 0.0, 1.0, 0.0, 0.0, 1.0, 0.0, 0.0, -0.1332, 0.008543, 0.9911, -0.1332, 0.008543, 0.9911, -0.1332, 0.008543, 0.9911, -0.1332, 0.008543, 0.9911, -0.3902, 0.01592, 0.9206, -0.3902, 0.01592, 0.9206, -0.3902, 0.01592, 0.9206, -0.3902, 0.01592, 0.9206, 0.3902, 0.01597, 0.9206, 0.3902, 0.01597, 0.9206, 0.3902, 0.01597, 0.9206, 0.3902, 0.01597, 0.9206, -0.6467, 0.0, 0.7627, -0.6467, 0.0, 0.7627, -0.6467, 0.0, 0.7627, -0.6467, 0.0, 0.7627, 0.6467, 0.0, 0.7627, 0.6467, 0.0, 0.7627, 0.6467, 0.0, 0.7627, 0.6467, 0.0, 0.7627, 0.1332, 0.008575, 0.9911, 0.1332, 0.008575, 0.9911, 0.1332, 0.008575, 0.9911, 0.1332, 0.008575, 0.9911, -0.9115, 0.0, 0.4113, -0.9115, 0.0, 0.4113, -0.9115, 0.0, 0.4113, -0.9115, 0.0, 0.4113, 0.9115, 0.0, 0.4113, 0.9115, 0.0, 0.4113, 0.9115, 0.0, 0.4113, 0.9115, 0.0, 0.4113, 0.0, 1.0, 0.0, 0.0, 1.0, 0.0, 0.0, 1.0, 0.0, 0.0, 1.0, 0.0, -6.805e-08, -1.0, 8.215e-08, -1.065e-07, -1.0, 6.359e-10, -1.384e-07, -1.0, 0.0, -8.806e-08, -1.0, 1.248e-07, 0.002309, 1.0, -0.0004737, -3.932e-08, 1.0, -0.0004737, 1.79e-08, 1.0, -0.0004737, 0.002309, 1.0, -0.0004737, 0.03485, 0.9991, -0.02356, 0.03485, 0.9991, -0.02356, 0.03485, 0.9991, -0.02356, 0.03485, 0.9991, -0.02356, -6.805e-08, -1.0, -8.087e-08, -2.81e-08, -1.0, 6.416e-10, 0.0, -1.0, 5.932e-13, -8.806e-08, -1.0, -1.248e-07, -1.065e-07, -1.0, 6.359e-10, -4.548e-08, -1.0, -7.827e-08, -1.502e-08, -1.0, -1.669e-07, -1.384e-07, -1.0, 0.0, -4.548e-08, -1.0, -7.827e-08, -4.99e-09, -1.0, -9.089e-08, 3.211e-08, -1.0, -1.359e-07, -1.502e-08, -1.0, -1.669e-07, -2.81e-08, -1.0, 6.416e-10, -2.803e-08, -1.0, 1.482e-08, 0.0, -1.0, -2.334e-08, 0.0, -1.0, 5.932e-13, 0.0, 1.0, 0.0, 0.0, 1.0, 0.0, 0.0, 1.0, 0.0, 0.0, 1.0, 0.0, -1.634e-08, 1.0, -4.303e-08, -3.555e-08, 1.0, -1.316e-07, -3.555e-08, 1.0, -1.316e-07, -1.972e-08, 1.0, -5.864e-08, 0.0, 1.0, 3.232e-08, -1.634e-08, 1.0, -4.303e-08, -1.972e-08, 1.0, -5.864e-08, 0.0, 1.0, 3.232e-08, 0.0, 1.0, 0.0, 0.0, 1.0, 0.0, 0.0, 1.0, 0.0, 0.0, 1.0, 0.0, -0.03485, 0.9991, -0.02356, -0.03485, 0.9991, -0.02356, -0.03485, 0.9991, -0.02356, -0.03485, 0.9991, -0.02356, 0.0, 1.0, 0.0, 0.0, 1.0, 0.0, 0.0, 1.0, 0.0, 0.0, 1.0, 0.0, -1.065e-07, -1.0, 6.359e-10, -6.805e-08, -1.0, -8.087e-08, -8.806e-08, -1.0, -1.248e-07, -1.384e-07, -1.0, 0.0, -0.002309, 1.0, 0.0004736, -3.932e-08, 1.0, 0.0004737, 1.79e-08, 1.0, 0.0004737, -0.002309, 1.0, 0.0004736, 0.03485, 0.9991, 0.02356, 0.03485, 0.9991, 0.02356, 0.03485, 0.9991, 0.02356, 0.03485, 0.9991, 0.02356, 0.08975, -0.5194, -0.8498, 0.08975, -0.5194, -0.8498, 0.08975, -0.5194, -0.8498, 0.08975, -0.5194, -0.8498, 0.91, 0.4145, 0.0, 0.91, 0.4145, 0.0, 0.91, 0.4145, 0.0, 0.91, 0.4145, 0.0, -0.8959, 0.4443, 0.0, -0.8959, 0.4443, 0.0, -0.8959, 0.4443, 0.0, -0.8959, 0.4443, 0.0, -0.542, 0.8404, 0.0, -0.542, 0.8404, 0.0, -0.542, 0.8404, 0.0, -0.542, 0.8404, 0.0, -0.1703, 0.9854, 0.0, -0.1703, 0.9854, 0.0, -0.1703, 0.9854, 0.0, -0.1703, 0.9854, 0.0, 0.1703, 0.9854, 0.0, 0.1703, 0.9854, 0.0, 0.1703, 0.9854, 0.0, 0.1703, 0.9854, 0.0, 0.542, 0.8404, 0.0, 0.542, 0.8404, 0.0, 0.542, 0.8404, 0.0, 0.542, 0.8404, 0.0, -0.08107, -0.4692, -0.8794, -0.08107, -0.4692, -0.8794, -0.08107, -0.4692, -0.8794, -0.08107, -0.4692, -0.8794, -0.01999, 0.1157, 0.9931, -0.01999, 0.1157, 0.9931, -0.01999, 0.1157, 0.9931, -0.01999, 0.1157, 0.9931, -0.1882, -0.2918, -0.9378, -0.1882, -0.2918, -0.9378, -0.1882, -0.2918, -0.9378, -0.1882, -0.2918, -0.9378, -0.02787, -0.002241, 0.9996, -0.02787, -0.002241, 0.9996, -0.02787, -0.002241, 0.9996, -0.02787, -0.002241, 0.9996, 0.1592, -0.08014, -0.984, 0.1592, -0.08014, -0.984, 0.1592, -0.08014, -0.984, 0.1592, -0.08014, -0.984, -4.548e-08, -1.0, 5.976e-08, -1.065e-07, -1.0, 6.359e-10, -1.384e-07, -1.0, 0.0, -1.502e-08, -1.0, 1.252e-07, -0.139, -0.06812, -0.988, -0.139, -0.06812, -0.988, -0.139, -0.06812, -0.988, -0.139, -0.06812, -0.988, 0.2469, -0.3828, -0.8903, 0.2469, -0.3828, -0.8903, 0.2469, -0.3828, -0.8903, 0.2469, -0.3828, -0.8903, 0.03205, -0.004714, 0.9995, 0.03205, -0.004714, 0.9995, 0.03205, -0.004714, 0.9995, 0.03205, -0.004714, 0.9995, -0.8742, -0.04311, -0.4836, -0.8742, -0.04311, -0.4836, -0.8742, -0.04311, -0.4836, -0.8742, -0.04311, -0.4836, -0.2679, -0.6267, -0.7318, -0.2679, -0.6267, -0.7318, -0.2679, -0.6267, -0.7318, -0.2679, -0.6267, -0.7318, 0.3817, -0.5352, -0.7536, 0.3817, -0.5352, -0.7536, 0.3817, -0.5352, -0.7536, 0.3817, -0.5352, -0.7536, -0.2373, 0.9529, 0.1886, -0.2373, 0.9529, 0.1886, -0.2373, 0.9529, 0.1886, -0.2373, 0.9529, 0.1886, 0.8745, -0.05165, -0.4823, 0.8745, -0.05165, -0.4823, 0.8745, -0.05165, -0.4823, 0.8745, -0.05165, -0.4823, 0.2485, 0.9532, 0.1721, 0.2485, 0.9532, 0.1721, 0.2485, 0.9532, 0.1721, 0.2485, 0.9532, 0.1721, -0.8517, -0.2333, -0.4693, -0.8517, -0.2333, -0.4693, -0.8517, -0.2333, -0.4693, -0.8517, -0.2333, -0.4693, 0.7349, -0.2452, -0.6323, 0.7349, -0.2452, -0.6323, 0.7349, -0.2452, -0.6323, 0.7349, -0.2452, -0.6323, -0.8742, -0.04311, 0.4836, -0.8742, -0.04311, 0.4836, -0.8742, -0.04311, 0.4836, -0.8742, -0.04311, 0.4836, -0.334, -0.5422, 0.771, -0.334, -0.5422, 0.771, -0.334, -0.5422, 0.771, -0.334, -0.5422, 0.771, 0.2755, -0.5946, 0.7553, 0.2755, -0.5946, 0.7553, 0.2755, -0.5946, 0.7553, 0.2755, -0.5946, 0.7553, -0.2373, 0.9529, -0.1886, -0.2373, 0.9529, -0.1886, -0.2373, 0.9529, -0.1886, -0.2373, 0.9529, -0.1886, 0.8745, -0.05165, 0.4823, 0.8745, -0.05165, 0.4823, 0.8745, -0.05165, 0.4823, 0.8745, -0.05165, 0.4823, 0.2485, 0.9532, -0.1721, 0.2485, 0.9532, -0.1721, 0.2485, 0.9532, -0.1721, 0.2485, 0.9532, -0.1721, -0.7614, -0.2236, 0.6085, -0.7614, -0.2236, 0.6085, -0.7614, -0.2236, 0.6085, -0.7614, -0.2236, 0.6085, 0.7651, -0.2339, 0.6, 0.7651, -0.2339, 0.6, 0.7651, -0.2339, 0.6, 0.7651, -0.2339, 0.6, 0.0117, -0.001812, 0.9999, 0.0117, -0.001812, 0.9999, 0.0117, -0.001812, 0.9999, 0.0117, -0.001812, 0.9999, 0.1603, 0.4212, -0.8927, 0.1603, 0.4212, -0.8927, 0.1603, 0.4212, -0.8927, 0.1603, 0.4212, -0.8927, 0.4484, 0.08409, 0.8899, 0.4484, 0.08409, 0.8899, 0.4484, 0.08409, 0.8899, 0.4484, 0.08409, 0.8899, 0.1783, -0.7802, -0.5996, 0.1783, -0.7802, -0.5996, 0.1783, -0.7802, -0.5996, 0.1783, -0.7802, -0.5996, 0.02919, -0.009801, 0.9995, 0.02919, -0.009801, 0.9995, 0.02919, -0.009801, 0.9995, 0.02919, -0.009801, 0.9995, 0.9017, 0.4279, -0.06262, 0.9017, 0.4279, -0.06262, 0.9017, 0.4279, -0.06262, 0.9017, 0.4279, -0.06262, -0.1774, -0.7799, 0.6003, -0.1774, -0.7799, 0.6003, -0.1774, -0.7799, 0.6003, -0.1774, -0.7799, 0.6003, -0.7783, 0.1975, -0.5961, -0.7783, 0.1975, -0.5961, -0.7783, 0.1975, -0.5961, -0.7783, 0.1975, -0.5961, 0.0117, -0.001812, -0.9999, 0.0117, -0.001812, -0.9999, 0.0117, -0.001812, -0.9999, 0.0117, -0.001812, -0.9999, -0.08208, 0.9966, 0.01043, -0.08208, 0.9966, 0.01043, -0.08208, 0.9966, 0.01043, -0.08208, 0.9966, 0.01043, -0.2073, 0.5768, 0.7902, -0.2073, 0.5768, 0.7902, -0.2073, 0.5768, 0.7902, -0.2073, 0.5768, 0.7902, 0.8319, 0.3541, 0.4273, 0.8319, 0.3541, 0.4273, 0.8319, 0.3541, 0.4273, 0.8319, 0.3541, 0.4273, 0.562, 0.1054, -0.8204, 0.562, 0.1054, -0.8204, 0.562, 0.1054, -0.8204, 0.562, 0.1054, -0.8204, -0.4669, 0.08603, 0.8801, -0.4669, 0.08603, 0.8801, -0.4669, 0.08603, 0.8801, -0.4669, 0.08603, 0.8801, 0.02919, -0.009801, -0.9995, 0.02919, -0.009801, -0.9995, 0.02919, -0.009801, -0.9995, 0.02919, -0.009801, -0.9995, 0.9017, 0.4279, 0.06263, 0.9017, 0.4279, 0.06263, 0.9017, 0.4279, 0.06263, 0.9017, 0.4279, 0.06263])] * 3)])
arm_armature = bpy.data.armatures.new('Armature')  # bones are not reproduced

# ---- objects
ob_cube = bpy.data.objects.new('Cube', me_cube)
ob_armature = bpy.data.objects.new('Armature', arm_armature)
ob_helmet = bpy.data.objects.new('Helmet', me_sphere_005)

# ---- transforms, parenting, visibility, modifiers, constraints
ob_cube.parent = ob_armature
ob_cube.matrix_parent_inverse = Matrix(((-0.197, 0.01371, 2.12, -6.314e-08), (-0.4306, 2.085, -0.0535, 9.361e-09), (-2.076, -0.4337, -0.1901, 4.051e-09), (0.0, 0.0, -0.0, 1.0)))
ob_cube.location = (2.794e-09, 8.882e-16, 1.49e-08)
ob_cube.scale = (0.4696, 0.4696, 0.4696)
ob_cube.lock_rotations_4d = False
ob_cube.empty_display_type = 'ARROWS'
ob_cube.lineart.crease_threshold = 0.0
_vg = ob_cube.vertex_groups.new(name='Body')
for _i, _w in zip([0, 1, 2, 3, 4, 5, 6, 7, 8, 9, 10, 11, 12, 13, 14, 15, 16, 17, 18, 19, 20, 21, 22, 23, 24, 25, 26, 27, 28, 29, 30, 31, 32, 33, 34, 35, 36, 37, 38, 39, 40, 41, 42, 43, 44, 45, 46, 47, 48, 49, 50, 51, 52, 53, 54, 55, 56, 57, 58, 59, 61, 62, 64, 65, 66, 67, 68, 69, 70, 71, 72, 73, 74, 75, 76, 77, 78, 79, 80, 81, 84, 85, 86, 87, 88, 89, 90, 91, 92, 93, 94, 95, 96, 97, 98, 99, 100, 101, 102, 103, 104, 105, 106, 107, 108, 109, 110, 111, 112, 113, 114, 115, 116, 117, 118, 119, 120, 121, 122, 123, 124, 125, 126, 127], [0.8732, 0.0982, 0.559, 0.06524, 0.1156, 0.2357, 0.4487, 0.5089, 0.8043, 0.6963, 0.3533, 0.1769, 0.8798, 0.8282, 0.1021, 0.1185, 0.264, 0.2184, 0.5489, 0.4513, 0.7651, 0.7045, 0.84, 0.7735, 0.02313, 0.8825, 0.543, 0.05321, 0.07182, 0.1808, 0.393, 0.4789, 0.1118, 0.2805, 0.0379, 0.04614, 0.8966, 0.8398, 0.6405, 0.8174, 0.5604, 0.7599, 0.5986, 0.6329, 0.5291, 0.8084, 0.8038, 0.7665, 0.6044, 0.5423, 0.5649, 0.8019, 0.799, 0.6377, 0.7573, 0.7669, 0.8732, 0.0982, 0.559, 0.06524, 0.8775, 0.5411, 0.1156, 0.2357, 0.4487, 0.5089, 0.8043, 0.6963, 0.3533, 0.1769, 0.09039, 0.01253, 0.3871, 0.2664, 0.1289, 0.04142, 0.8798, 0.8282, 0.1021, 0.1185, 0.8249, 0.896, 0.264, 0.2184, 0.5489, 0.4513, 0.7651, 0.7045, 0.84, 0.7735, 0.02313, 0.8825, 0.543, 0.05321, 0.07182, 0.1808, 0.393, 0.4789, 0.1118, 0.2805, 0.0379, 0.04614, 0.8966, 0.8398, 0.6405, 0.8072, 0.2447, 0.8174, 0.5604, 0.7599, 0.5986, 0.6329, 0.5291, 0.8084, 0.8038, 0.7665, 0.6044, 0.5423, 0.5649, 0.8019, 0.799, 0.6377, 0.7573, 0.7669]): _vg.add([_i], _w, 'REPLACE')
_vg = ob_cube.vertex_groups.new(name='BackFoot')
for _i, _w in zip([0, 1, 2, 3, 4, 5, 6, 7, 8, 9, 10, 11, 12, 13, 14, 15, 16, 17, 18, 19, 20, 21, 22, 23, 24, 25, 26, 27, 28, 29, 30, 31, 32, 33, 34, 35, 36, 37, 56, 57, 58, 59, 60, 61, 62, 64, 65, 66, 67, 68, 69, 70, 71, 74, 75, 76, 77, 78, 79, 80, 81, 82, 83, 84, 85, 86, 87, 88, 89, 90, 91, 92, 93, 94, 95, 96, 97, 98, 99, 100, 101, 102, 103, 104, 105, 106, 107], [0.03009, 0.1198, 0.4328, 0.8645, 0.8414, 0.74, 0.5381, 0.4812, 0.02848, 0.04306, 0.0637, 0.08566, 0.0619, 0.145, 0.6923, 0.2388, 0.2021, 0.6343, 0.1478, 0.472, 0.09007, 0.2467, 0.07168, 0.1889, 0.9113, 0.01499, 0.4522, 0.07843, 0.9027, 0.8087, 0.6021, 0.5176, 0.03838, 0.007671, 0.7464, 0.1979, 0.05498, 0.141, 0.03009, 0.1198, 0.4328, 0.8645, 0.9408, 0.0101, 0.4536, 0.8414, 0.74, 0.5381, 0.4812, 0.02848, 0.04306, 0.0637, 0.08566, 0.6093, 0.7288, 0.8627, 0.936, 0.0619, 0.145, 0.6923, 0.2388, 0.1067, 0.7737, 0.1578, 0.05414, 0.2021, 0.6343, 0.1478, 0.472, 0.09007, 0.2467, 0.07168, 0.1889, 0.9113, 0.01499, 0.4522, 0.07843, 0.9027, 0.8087, 0.6021, 0.5176, 0.03838, 0.007671, 0.7464, 0.1979, 0.05498, 0.141]): _vg.add([_i], _w, 'REPLACE')
_vg = ob_cube.vertex_groups.new(name='FrontFoot')
for _i, _w in zip([0, 1, 3, 4, 8, 9, 10, 11, 12, 13, 14, 15, 16, 17, 18, 19, 20, 21, 22, 23, 24, 25, 27, 28, 32, 33, 34, 35, 36, 38, 39, 40, 41, 42, 43, 44, 45, 46, 47, 48, 49, 50, 51, 52, 53, 54, 55, 56, 57, 59, 60, 61, 63, 64, 68, 69, 70, 71, 72, 73, 78, 79, 80, 81, 82, 83, 85, 86, 87, 88, 89, 90, 91, 92, 93, 94, 95, 97, 98, 102, 103, 104, 105, 106, 108, 109, 110, 111, 112, 113, 114, 115, 116, 117, 118, 119, 120, 121, 122, 123, 124, 125, 126, 127], [0.08679, 0.2007, 0.07031, 0.03606, 0.2532, 0.2859, 0.2505, 0.2529, 0.05834, 0.00342, 0.1227, 0.08185, 0.04514, 0.003527, 0.02112, 0.07662, 0.1, 0.04745, 0.0902, 0.02522, 0.05217, 0.08502, 0.8684, 0.00102, 0.7994, 0.8618, 0.2096, 0.754, 0.04685, 0.9836, 0.7269, 0.9757, 1.0, 0.9376, 0.9992, 0.9244, 0.9988, 0.9972, 0.9998, 0.9263, 0.9129, 0.9744, 0.9994, 0.9984, 0.9983, 1.0, 0.9998, 0.09063, 0.4454, 0.07031, 0.02483, 0.09243, 0.9663, 0.03606, 0.2534, 0.2688, 0.2503, 0.25, 0.9023, 0.9572, 0.05834, 0.00342, 0.05996, 0.002248, 0.8824, 0.2078, 0.04965, 1.983e-05, 0.1466, 0.003999, 0.07664, 0.1167, 0.04745, 0.08836, 0.02522, 0.05217, 0.08502, 0.8684, 0.00102, 0.8382, 0.6904, 0.2096, 0.754, 0.04685, 0.8719, 0.9752, 0.9873, 0.5076, 0.9045, 0.9972, 0.8692, 0.9789, 0.7653, 0.878, 0.6536, 0.856, 0.8534, 0.7511, 0.9018, 0.9014, 0.6819, 0.9954, 0.9972, 0.8605]): _vg.add([_i], _w, 'REPLACE')
_m = ob_cube.modifiers.new('Armature', 'ARMATURE')
_m.object = ob_armature
ob_armature.location = (0.0, 0.0, 2.98e-08)
ob_armature.rotation_euler = (-2.867, -1.478, 1.466)
ob_armature.scale = (0.4696, 0.4696, 0.4696)
ob_armature.lineart.crease_threshold = 0.0
ob_helmet.parent = ob_armature
ob_helmet.matrix_parent_inverse = Matrix(((-0.1125, 0.4233, 2.084, -0.9298), (-0.3777, 2.05, -0.4367, -0.1854), (-2.093, -0.3927, -0.03323, -0.1191), (0.0, 0.0, -0.0, 1.0)))
ob_helmet.location = (0.008355, -0.01134, 0.8471)
ob_helmet.rotation_euler = (1.542, 0.2483, 1.458)
ob_helmet.scale = (0.4245, 0.4245, 0.4245)
ob_helmet.color = (0.8, 0.8, 0.8, 1.0)
ob_helmet.lineart.crease_threshold = 0.0

# ---- collection membership
col_collection.objects.link(ob_cube)
col_collection.objects.link(ob_armature)
col_collection.objects.link(ob_helmet)

# ---- scene / render settings (as saved in the file)
scene.frame_start = 1; scene.frame_end = 40; scene.frame_set(0)
scene.render.engine = 'BLENDER_EEVEE_NEXT'
scene.cycles.use_denoising = False
scene.cycles.samples = 128
scene.cycles.sampling_pattern = 'TABULATED_SOBOL'
scene.cycles.use_adaptive_sampling = False
scene.cycles.use_light_tree = False
scene.view_settings.view_transform = 'Filmic'
bpy.context.view_layer.update()

# ---- added for rendering (the .blend has no active camera and no usable light): camera, sun
cam_auto = bpy.data.cameras.new('AutoCamera')
cam_auto.lens = 50.0
cam_auto.sensor_width = 36.0
cam_auto.clip_end = 1000.0
ob_auto_camera = bpy.data.objects.new('AutoCamera', cam_auto)
scene.collection.objects.link(ob_auto_camera)
ob_auto_camera.location = (2.03338, -2.39692, 2.36062)
ob_auto_camera.rotation_euler = (1.09748, -7.21219e-08, 0.694738)
scene.camera = ob_auto_camera
light_auto_sun = bpy.data.lights.new('AutoSun', 'SUN')
light_auto_sun.energy = 3.0
light_auto_sun.angle = 0.0523599
ob_auto_sun = bpy.data.objects.new('AutoSun', light_auto_sun)
scene.collection.objects.link(ob_auto_sun)
ob_auto_sun.rotation_euler = (0.872665, 0.174533, 0.523599)
bpy.context.view_layer.update()
